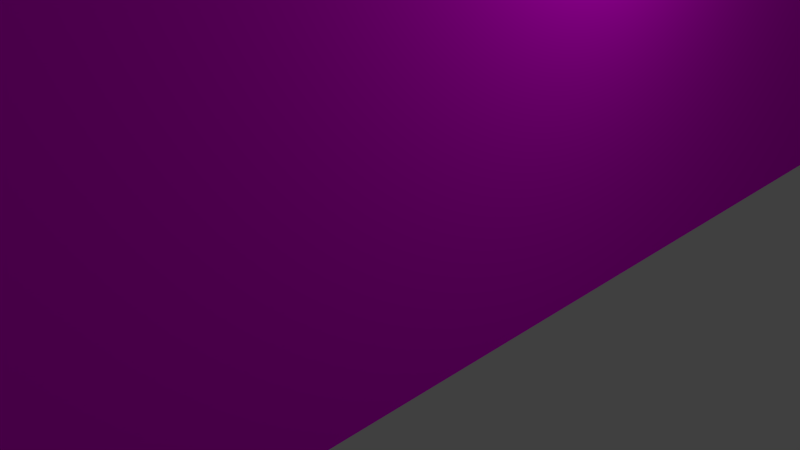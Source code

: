 # Source: Door.blend  (saved by Blender 2.76.0; exported with 4.5.12 LTS)
import bpy
from mathutils import Matrix  # noqa: F401  (used for matrix-valued properties, if any)

bpy.ops.wm.read_factory_settings(use_empty=True)
scene = bpy.context.scene
scene.name = 'Scene'

# ---- collections
col_collection_1 = bpy.data.collections.new('Collection 1'); scene.collection.children.link(col_collection_1)

# ---- images (referenced by path relative to the original .blend; pixels are not part of the script)
import os
ASSET_DIR = os.environ.get("B2B_ASSET_DIR", "")  # directory of the original .blend (textures are referenced by path, not embedded)
HERE = os.path.dirname(os.path.abspath(__file__))  # packed textures are extracted next to this script under _unpacked/

def load_image(name, relpath, width, height, colorspace="sRGB"):
    """Load a texture the original file referenced (path relative to the .blend, or extracted next to this script)."""
    p = next((c for c in (os.path.join(HERE, relpath), os.path.join(ASSET_DIR, relpath)) if relpath and os.path.exists(c)), "")
    if p:
        img = bpy.data.images.load(p, check_existing=True)
        img.name = name
    else:  # same state as the original file: an image datablock whose file is absent (Cycles renders it pink)
        img = bpy.data.images.new(name, width, height)
        img.source = "FILE"
        img.filepath = "//" + (relpath or name)
    img.colorspace_settings.name = colorspace
    return img
img_door_1_png = load_image('Door_1.png', 'Door_1.png', 1024, 1024, 'sRGB')

# ---- materials (node trees are filled in below, after node groups)
mat_material = bpy.data.materials.new('Material')
mat_material.alpha_threshold = 0.0
mat_material.use_transparent_shadow = False
mat_material.roughness = 0.5
mat_material.line_color = (0.0, 0.0, 0.0, 1.0)
mat_material_031 = bpy.data.materials.new('Material.031')
mat_material_031.alpha_threshold = 0.0
mat_material_031.use_transparent_shadow = False
mat_material_031.roughness = 0.5
mat_material_031.line_color = (0.0, 0.0, 0.0, 1.0)
mat_material_032 = bpy.data.materials.new('Material.032')
mat_material_032.alpha_threshold = 0.0
mat_material_032.use_transparent_shadow = False
mat_material_032.roughness = 0.5
mat_material_032.line_color = (0.0, 0.0, 0.0, 1.0)
mat_material_033 = bpy.data.materials.new('Material.033')
mat_material_033.alpha_threshold = 0.0
mat_material_033.use_transparent_shadow = False
mat_material_033.roughness = 0.5
mat_material_033.line_color = (0.0, 0.0, 0.0, 1.0)
mat_material_034 = bpy.data.materials.new('Material.034')
mat_material_034.alpha_threshold = 0.0
mat_material_034.use_transparent_shadow = False
mat_material_034.roughness = 0.5
mat_material_034.line_color = (0.0, 0.0, 0.0, 1.0)
mat_material_035 = bpy.data.materials.new('Material.035')
mat_material_035.alpha_threshold = 0.0
mat_material_035.use_transparent_shadow = False
mat_material_035.roughness = 0.5
mat_material_035.line_color = (0.0, 0.0, 0.0, 1.0)
mat_material_036 = bpy.data.materials.new('Material.036')
mat_material_036.alpha_threshold = 0.0
mat_material_036.use_transparent_shadow = False
mat_material_036.roughness = 0.5
mat_material_036.line_color = (0.0, 0.0, 0.0, 1.0)
mat_material_037 = bpy.data.materials.new('Material.037')
mat_material_037.alpha_threshold = 0.0
mat_material_037.use_transparent_shadow = False
mat_material_037.roughness = 0.5
mat_material_037.line_color = (0.0, 0.0, 0.0, 1.0)
mat_material_038 = bpy.data.materials.new('Material.038')
mat_material_038.alpha_threshold = 0.0
mat_material_038.use_transparent_shadow = False
mat_material_038.roughness = 0.5
mat_material_038.line_color = (0.0, 0.0, 0.0, 1.0)
mat_material_039 = bpy.data.materials.new('Material.039')
mat_material_039.alpha_threshold = 0.0
mat_material_039.use_transparent_shadow = False
mat_material_039.roughness = 0.5
mat_material_039.line_color = (0.0, 0.0, 0.0, 1.0)
mat_material_040 = bpy.data.materials.new('Material.040')
mat_material_040.alpha_threshold = 0.0
mat_material_040.use_transparent_shadow = False
mat_material_040.roughness = 0.5
mat_material_040.line_color = (0.0, 0.0, 0.0, 1.0)
mat_material_041 = bpy.data.materials.new('Material.041')
mat_material_041.alpha_threshold = 0.0
mat_material_041.use_transparent_shadow = False
mat_material_041.roughness = 0.5
mat_material_041.line_color = (0.0, 0.0, 0.0, 1.0)
mat_material_042 = bpy.data.materials.new('Material.042')
mat_material_042.alpha_threshold = 0.0
mat_material_042.use_transparent_shadow = False
mat_material_042.roughness = 0.5
mat_material_042.line_color = (0.0, 0.0, 0.0, 1.0)
mat_material_043 = bpy.data.materials.new('Material.043')
mat_material_043.alpha_threshold = 0.0
mat_material_043.use_transparent_shadow = False
mat_material_043.roughness = 0.5
mat_material_043.line_color = (0.0, 0.0, 0.0, 1.0)
mat_material_044 = bpy.data.materials.new('Material.044')
mat_material_044.alpha_threshold = 0.0
mat_material_044.use_transparent_shadow = False
mat_material_044.roughness = 0.5
mat_material_044.line_color = (0.0, 0.0, 0.0, 1.0)
mat_material_045 = bpy.data.materials.new('Material.045')
mat_material_045.alpha_threshold = 0.0
mat_material_045.use_transparent_shadow = False
mat_material_045.roughness = 0.5
mat_material_045.line_color = (0.0, 0.0, 0.0, 1.0)
mat_material_001 = bpy.data.materials.new('Material.001')
mat_material_001.alpha_threshold = 0.0
mat_material_001.use_transparent_shadow = False
mat_material_001.roughness = 0.5
mat_material_001.line_color = (0.0, 0.0, 0.0, 1.0)
mat_material_002 = bpy.data.materials.new('Material.002')
mat_material_002.alpha_threshold = 0.0
mat_material_002.use_transparent_shadow = False
mat_material_002.roughness = 0.5
mat_material_002.line_color = (0.0, 0.0, 0.0, 1.0)
mat_material_003 = bpy.data.materials.new('Material.003')
mat_material_003.alpha_threshold = 0.0
mat_material_003.use_transparent_shadow = False
mat_material_003.roughness = 0.5
mat_material_003.line_color = (0.0, 0.0, 0.0, 1.0)
mat_material_004 = bpy.data.materials.new('Material.004')
mat_material_004.alpha_threshold = 0.0
mat_material_004.use_transparent_shadow = False
mat_material_004.roughness = 0.5
mat_material_004.line_color = (0.0, 0.0, 0.0, 1.0)
mat_material_005 = bpy.data.materials.new('Material.005')
mat_material_005.alpha_threshold = 0.0
mat_material_005.use_transparent_shadow = False
mat_material_005.roughness = 0.5
mat_material_005.line_color = (0.0, 0.0, 0.0, 1.0)
mat_material_006 = bpy.data.materials.new('Material.006')
mat_material_006.alpha_threshold = 0.0
mat_material_006.use_transparent_shadow = False
mat_material_006.roughness = 0.5
mat_material_006.line_color = (0.0, 0.0, 0.0, 1.0)
mat_material_007 = bpy.data.materials.new('Material.007')
mat_material_007.alpha_threshold = 0.0
mat_material_007.use_transparent_shadow = False
mat_material_007.roughness = 0.5
mat_material_007.line_color = (0.0, 0.0, 0.0, 1.0)
mat_material_008 = bpy.data.materials.new('Material.008')
mat_material_008.alpha_threshold = 0.0
mat_material_008.use_transparent_shadow = False
mat_material_008.roughness = 0.5
mat_material_008.line_color = (0.0, 0.0, 0.0, 1.0)
mat_material_009 = bpy.data.materials.new('Material.009')
mat_material_009.alpha_threshold = 0.0
mat_material_009.use_transparent_shadow = False
mat_material_009.roughness = 0.5
mat_material_009.line_color = (0.0, 0.0, 0.0, 1.0)
mat_material_010 = bpy.data.materials.new('Material.010')
mat_material_010.alpha_threshold = 0.0
mat_material_010.use_transparent_shadow = False
mat_material_010.roughness = 0.5
mat_material_010.line_color = (0.0, 0.0, 0.0, 1.0)
mat_material_011 = bpy.data.materials.new('Material.011')
mat_material_011.alpha_threshold = 0.0
mat_material_011.use_transparent_shadow = False
mat_material_011.roughness = 0.5
mat_material_011.line_color = (0.0, 0.0, 0.0, 1.0)
mat_material_012 = bpy.data.materials.new('Material.012')
mat_material_012.alpha_threshold = 0.0
mat_material_012.use_transparent_shadow = False
mat_material_012.roughness = 0.5
mat_material_012.line_color = (0.0, 0.0, 0.0, 1.0)
mat_material_013 = bpy.data.materials.new('Material.013')
mat_material_013.alpha_threshold = 0.0
mat_material_013.use_transparent_shadow = False
mat_material_013.roughness = 0.5
mat_material_013.line_color = (0.0, 0.0, 0.0, 1.0)
mat_material_014 = bpy.data.materials.new('Material.014')
mat_material_014.alpha_threshold = 0.0
mat_material_014.use_transparent_shadow = False
mat_material_014.roughness = 0.5
mat_material_014.line_color = (0.0, 0.0, 0.0, 1.0)
mat_material_015 = bpy.data.materials.new('Material.015')
mat_material_015.alpha_threshold = 0.0
mat_material_015.use_transparent_shadow = False
mat_material_015.roughness = 0.5
mat_material_015.line_color = (0.0, 0.0, 0.0, 1.0)
mat_material_016 = bpy.data.materials.new('Material.016')
mat_material_016.alpha_threshold = 0.0
mat_material_016.use_transparent_shadow = False
mat_material_016.roughness = 0.5
mat_material_016.line_color = (0.0, 0.0, 0.0, 1.0)
mat_material_017 = bpy.data.materials.new('Material.017')
mat_material_017.alpha_threshold = 0.0
mat_material_017.use_transparent_shadow = False
mat_material_017.roughness = 0.5
mat_material_017.line_color = (0.0, 0.0, 0.0, 1.0)
mat_material_018 = bpy.data.materials.new('Material.018')
mat_material_018.alpha_threshold = 0.0
mat_material_018.use_transparent_shadow = False
mat_material_018.roughness = 0.5
mat_material_018.line_color = (0.0, 0.0, 0.0, 1.0)
mat_material_019 = bpy.data.materials.new('Material.019')
mat_material_019.alpha_threshold = 0.0
mat_material_019.use_transparent_shadow = False
mat_material_019.roughness = 0.5
mat_material_019.line_color = (0.0, 0.0, 0.0, 1.0)
mat_material_020 = bpy.data.materials.new('Material.020')
mat_material_020.alpha_threshold = 0.0
mat_material_020.use_transparent_shadow = False
mat_material_020.roughness = 0.5
mat_material_020.line_color = (0.0, 0.0, 0.0, 1.0)
mat_material_021 = bpy.data.materials.new('Material.021')
mat_material_021.alpha_threshold = 0.0
mat_material_021.use_transparent_shadow = False
mat_material_021.roughness = 0.5
mat_material_021.line_color = (0.0, 0.0, 0.0, 1.0)
mat_material_022 = bpy.data.materials.new('Material.022')
mat_material_022.alpha_threshold = 0.0
mat_material_022.use_transparent_shadow = False
mat_material_022.roughness = 0.5
mat_material_022.line_color = (0.0, 0.0, 0.0, 1.0)
mat_material_023 = bpy.data.materials.new('Material.023')
mat_material_023.alpha_threshold = 0.0
mat_material_023.use_transparent_shadow = False
mat_material_023.roughness = 0.5
mat_material_023.line_color = (0.0, 0.0, 0.0, 1.0)
mat_material_024 = bpy.data.materials.new('Material.024')
mat_material_024.alpha_threshold = 0.0
mat_material_024.use_transparent_shadow = False
mat_material_024.roughness = 0.5
mat_material_024.line_color = (0.0, 0.0, 0.0, 1.0)
mat_material_025 = bpy.data.materials.new('Material.025')
mat_material_025.alpha_threshold = 0.0
mat_material_025.use_transparent_shadow = False
mat_material_025.roughness = 0.5
mat_material_025.line_color = (0.0, 0.0, 0.0, 1.0)
mat_material_026 = bpy.data.materials.new('Material.026')
mat_material_026.alpha_threshold = 0.0
mat_material_026.use_transparent_shadow = False
mat_material_026.roughness = 0.5
mat_material_026.line_color = (0.0, 0.0, 0.0, 1.0)
mat_material_027 = bpy.data.materials.new('Material.027')
mat_material_027.alpha_threshold = 0.0
mat_material_027.use_transparent_shadow = False
mat_material_027.roughness = 0.5
mat_material_027.line_color = (0.0, 0.0, 0.0, 1.0)
mat_material_028 = bpy.data.materials.new('Material.028')
mat_material_028.alpha_threshold = 0.0
mat_material_028.use_transparent_shadow = False
mat_material_028.roughness = 0.5
mat_material_028.line_color = (0.0, 0.0, 0.0, 1.0)
mat_material_029 = bpy.data.materials.new('Material.029')
mat_material_029.alpha_threshold = 0.0
mat_material_029.use_transparent_shadow = False
mat_material_029.roughness = 0.5
mat_material_029.line_color = (0.0, 0.0, 0.0, 1.0)
mat_material_030 = bpy.data.materials.new('Material.030')
mat_material_030.alpha_threshold = 0.0
mat_material_030.use_transparent_shadow = False
mat_material_030.roughness = 0.5
mat_material_030.line_color = (0.0, 0.0, 0.0, 1.0)
mat_material_046 = bpy.data.materials.new('Material.046')
mat_material_046.alpha_threshold = 0.0
mat_material_046.use_transparent_shadow = False
mat_material_046.roughness = 0.5

# ---- material node trees
mat_material_046.use_nodes = True; mat_material_046.node_tree.nodes.clear()
_N = mat_material_046.node_tree.nodes; _L = mat_material_046.node_tree.links
n0 = _N.new('ShaderNodeOutputMaterial'); n0.name = 'Material Output'; n0.location = (300, 300)
n1 = _N.new('ShaderNodeBsdfDiffuse'); n1.name = 'Diffuse BSDF'; n1.location = (10, 300)
n2 = _N.new('ShaderNodeTexImage'); n2.name = 'Image Texture'; n2.location = (-180, 300)
n2.width = 140
n2.image = img_door_1_png
_L.new(n1.outputs[0], n0.inputs[0])
_L.new(n2.outputs[0], n1.inputs[0])
n0.is_active_output = True

# ---- world
world_world = bpy.data.worlds.new('World'); scene.world = world_world
world_world.color = (0.05088, 0.05088, 0.05088)
world_world.use_sun_shadow = False
world_world.sun_shadow_jitter_overblur = 0.0
world_world.cycles.sampling_method = 'MANUAL'
world_world.cycles.sample_map_resolution = 256

# ---- cameras
cam_camera = bpy.data.cameras.new('Camera')
cam_camera.clip_end = 100.0
cam_camera.lens = 35.0
cam_camera.sensor_width = 32.0
cam_camera.sensor_height = 18.0
cam_camera.ortho_scale = 7.314
cam_camera.dof.focus_distance = 0.0
cam_camera.dof.aperture_fstop = 128.0

# ---- lights
light_lamp = bpy.data.lights.new('Lamp', 'POINT')
light_lamp.transmission_factor = 0.0
light_lamp.cutoff_distance = 30.0
light_lamp.energy = 100.0
light_lamp.shadow_buffer_clip_start = 1.001
light_lamp.shadow_soft_size = 0.1
light_lamp.shadow_maximum_resolution = 0.006
light_lamp.use_absolute_resolution = True
light_lamp.cycles.use_multiple_importance_sampling = False

# ---- meshes
me_cube = bpy.data.meshes.new('Cube')
me_cube.from_pydata([(1.0, 1.0, -1.0), (1.0, 0.1444, -1.0), (-1.0, 0.1444, -1.0), (-1.0, 1.0, -1.0), (1.0, 1.0, 1.0), (-1.0, 1.0, 1.0), (1.0, 0.5222, -0.8667), (1.0, 0.5222, -0.4667), (1.0, 0.5222, -0.2), (1.0, 0.5222, 0.2), (1.0, 0.5222, 0.4667), (1.0, 0.5222, 0.8667), (1.0, 0.1444, 0.8667), (1.0, 0.1444, 0.4667), (1.0, -0.1444, 0.4667), (1.0, -0.1444, 0.2), (1.0, 0.1444, 0.2), (1.0, 0.1444, -0.2), (1.0, -0.1444, -0.2), (1.0, -0.1444, -0.5333), (1.0, 0.1444, -0.5333), (1.0, -0.1444, -1.0), (1.0, -0.1444, 0.8667), (1.0, -0.5222, 0.8667), (1.0, -0.5222, 0.4667), (1.0, -0.8111, 0.4667), (1.0, -0.8111, 0.2), (1.0, -0.5222, 0.2), (1.0, -0.5222, -0.2), (1.0, -0.8111, -0.2), (1.0, -0.8111, -0.4667), (1.0, -0.5222, -0.4667), (1.0, -0.5222, -0.8667), (1.0, -0.8111, -0.8667), (1.0, -1.0, -1.0), (1.0, -1.0, 1.0), (1.0, -0.8111, 0.8667), (1.0, 0.8111, 0.8667), (1.0, 0.8111, 0.4667), (1.0, 0.8111, 0.2), (1.0, 0.8111, -0.2), (1.0, 0.8111, -0.4667), (1.0, 0.8111, -0.8667), (-1.0, -0.5222, -0.2), (-1.0, -0.5222, 0.2), (-1.0, -0.8111, 0.2), (-1.0, -0.8111, 0.4667), (-1.0, -0.5222, 0.4667), (-1.0, -0.5222, 0.8667), (-1.0, -0.1444, 0.8667), (-1.0, -0.1444, 0.4667), (-1.0, -0.1444, 0.2), (-1.0, -0.1444, -0.2), (-1.0, -0.1444, -0.5333), (-1.0, -0.1444, -1.0), (-1.0, -1.0, -1.0), (-1.0, -0.8111, -0.8667), (-1.0, -0.5222, -0.8667), (-1.0, -0.5222, -0.4667), (-1.0, -0.8111, -0.4667), (-1.0, -0.8111, -0.2), (-1.0, 0.1444, -0.2), (-1.0, 0.1444, 0.2), (-1.0, 0.1444, 0.4667), (-1.0, 0.1444, 0.8667), (-1.0, 0.5222, 0.8667), (-1.0, 0.5222, 0.4667), (-1.0, 0.5222, 0.2), (-1.0, 0.5222, -0.2), (-1.0, 0.5222, -0.4667), (-1.0, 0.5222, -0.8667), (-1.0, 0.1444, -0.5333), (-1.0, -1.0, 1.0), (-1.0, 0.8111, -0.8667), (-1.0, 0.8111, -0.4667), (-1.0, 0.8111, -0.2), (-1.0, 0.8111, 0.2), (-1.0, 0.8111, 0.4667), (-1.0, 0.8111, 0.8667), (-1.0, -0.8111, 0.8667)], [], [(0, 1, 2, 3), (4, 0, 3, 5), (1, 6, 7, 8, 9, 10, 11, 12, 13, 14, 15, 16, 17, 18, 19, 20), (21, 19, 18, 15, 14, 22, 23, 24, 25, 26, 27, 28, 29, 30, 31, 32, 33, 34), (1, 0, 4, 35, 34, 33, 30, 29, 26, 25, 36, 23, 22, 12, 11, 37, 38, 10, 9, 39, 40, 8, 7, 41, 42, 6), (43, 44, 45, 46, 47, 48, 49, 50, 51, 52, 53, 54, 55, 56, 57, 58, 59, 60), (53, 52, 61, 62, 51, 50, 63, 64, 65, 66, 67, 68, 69, 70, 2, 71), (60, 59, 56, 55, 72, 5, 3, 2, 70, 73, 74, 69, 68, 75, 76, 67, 66, 77, 78, 65, 64, 49, 48, 79, 46, 45), (4, 5, 72, 35), (34, 35, 72, 55), (21, 34, 55, 54), (76, 75, 40, 39), (39, 9, 67, 76), (75, 68, 8, 40), (9, 8, 68, 67), (44, 43, 28, 27), (27, 26, 45, 44), (43, 60, 29, 28), (26, 29, 60, 45), (62, 61, 17, 16), (16, 15, 51, 62), (61, 52, 18, 17), (15, 18, 52, 51), (78, 77, 38, 37), (37, 11, 65, 78), (77, 66, 10, 38), (11, 10, 66, 65), (48, 47, 24, 23), (23, 36, 79, 48), (47, 46, 25, 24), (36, 25, 46, 79), (64, 63, 13, 12), (12, 22, 49, 64), (63, 50, 14, 13), (22, 14, 50, 49), (71, 2, 1, 20), (20, 19, 53, 71), (19, 21, 54, 53), (74, 73, 42, 41), (41, 7, 69, 74), (73, 70, 6, 42), (7, 6, 70, 69), (58, 57, 32, 31), (31, 30, 59, 58), (57, 56, 33, 32), (30, 33, 56, 59)])
_uv = me_cube.uv_layers.new(name='UVMap')
_uv.uv.foreach_set('vector', [-4.0, 5.0, -4.0, 1.15, 5.0, 1.15, 5.0, 5.0, -4.0, 5.0, -4.0, -4.0, 5.0, -4.0, 5.0, 5.0, -0.15, 5.0, -1.85, 4.4, -1.85, 2.6, -1.85, 1.4, -1.85, -0.4, -1.85, -1.6, -1.85, -3.4, -0.15, -3.4, -0.15, -1.6, 1.15, -1.6, 1.15, -0.4, -0.15, -0.4, -0.15, 1.4, 1.15, 1.4, 1.15, 2.9, -0.15, 2.9, 1.15, 5.0, 1.15, 2.9, 1.15, 1.4, 1.15, -0.4, 1.15, -1.6, 1.15, -3.4, 2.85, -3.4, 2.85, -1.6, 4.15, -1.6, 4.15, -0.4, 2.85, -0.4, 2.85, 1.4, 4.15, 1.4, 4.15, 2.6, 2.85, 2.6, 2.85, 4.4, 4.15, 4.4, 5.0, 5.0, -0.15, 5.0, -4.0, 5.0, -4.0, -4.0, 5.0, -4.0, 5.0, 5.0, 4.15, 4.4, 4.15, 2.6, 4.15, 1.4, 4.15, -0.4, 4.15, -1.6, 4.15, -3.4, 2.85, -3.4, 1.15, -3.4, -0.15, -3.4, -1.85, -3.4, -3.15, -3.4, -3.15, -1.6, -1.85, -1.6, -1.85, -0.4, -3.15, -0.4, -3.15, 1.4, -1.85, 1.4, -1.85, 2.6, -3.15, 2.6, -3.15, 4.4, -1.85, 4.4, -1.85, 1.4, -1.85, -0.4, -3.15, -0.4, -3.15, -1.6, -1.85, -1.6, -1.85, -3.4, -0.15, -3.4, -0.15, -1.6, -0.15, -0.4, -0.15, 1.4, -0.15, 2.9, -0.15, 5.0, -4.0, 5.0, -3.15, 4.4, -1.85, 4.4, -1.85, 2.6, -3.15, 2.6, -3.15, 1.4, -0.15, 2.9, -0.15, 1.4, 1.15, 1.4, 1.15, -0.4, -0.15, -0.4, -0.15, -1.6, 1.15, -1.6, 1.15, -3.4, 2.85, -3.4, 2.85, -1.6, 2.85, -0.4, 2.85, 1.4, 2.85, 2.6, 2.85, 4.4, 1.15, 5.0, 1.15, 2.9, -3.15, 1.4, -3.15, 2.6, -3.15, 4.4, -4.0, 5.0, -4.0, -4.0, 5.0, -4.0, 5.0, 5.0, 1.15, 5.0, 2.85, 4.4, 4.15, 4.4, 4.15, 2.6, 2.85, 2.6, 2.85, 1.4, 4.15, 1.4, 4.15, -0.4, 2.85, -0.4, 2.85, -1.6, 4.15, -1.6, 4.15, -3.4, 2.85, -3.4, 1.15, -3.4, -0.15, -3.4, -1.85, -3.4, -3.15, -3.4, -3.15, -1.6, -3.15, -0.4, -4.0, 5.0, -4.0, -4.0, 5.0, -4.0, 5.0, 5.0, -4.0, 5.0, -4.0, -4.0, 5.0, -4.0, 5.0, 5.0, -4.0, -0.15, -4.0, -4.0, 5.0, -4.0, 5.0, -0.15, 0.0, 0.0, 0.0, 0.0, 0.0, 0.0, 0.0, 0.0, 0.0, 0.0, 0.0, 0.0, 0.0, 0.0, 0.0, 0.0, 0.0, 0.0, 0.0, 0.0, 0.0, 0.0, 0.0, 0.0, 0.0, 0.0, 0.0, 0.0, 0.0, 0.0, 0.0, 0.0, 0.0, 0.0, 0.0, 0.0, 0.0, 0.0, 0.0, 0.0, 0.0, 0.0, 0.0, 0.0, 0.0, 0.0, 0.0, 0.0, 0.0, 0.0, 0.0, 0.0, 0.0, 0.0, 0.0, 0.0, 0.0, 0.0, 0.0, 0.0, 0.0, 0.0, 0.0, 0.0, 0.0, 0.0, 0.0, 0.0, 0.0, 0.0, 0.0, 0.0, 0.0, 0.0, 0.0, 0.0, 0.0, 0.0, 0.0, 0.0, 0.0, 0.0, 0.0, 0.0, 0.0, 0.0, 0.0, 0.0, 0.0, 0.0, 0.0, 0.0, 0.0, 0.0, 0.0, 0.0, 0.0, 0.0, 0.0, 0.0, 0.0, 0.0, 0.0, 0.0, 0.0, 0.0, 0.0, 0.0, 0.0, 0.0, 0.0, 0.0, 0.0, 0.0, 0.0, 0.0, 0.0, 0.0, 0.0, 0.0, 0.0, 0.0, 0.0, 0.0, 0.0, 0.0, 0.0, 0.0, 0.0, 0.0, 0.0, 0.0, 0.0, 0.0, 0.0, 0.0, 0.0, 0.0, 0.0, 0.0, 0.0, 0.0, 0.0, 0.0, 0.0, 0.0, 0.0, 0.0, 0.0, 0.0, 0.0, 0.0, 0.0, 0.0, 0.0, 0.0, 0.0, 0.0, 0.0, 0.0, 0.0, 0.0, 0.0, 0.0, 0.0, 0.0, 0.0, 0.0, 0.0, 0.0, 0.0, 0.0, 0.0, 0.0, 0.0, 0.0, 0.0, 0.0, 0.0, 0.0, 0.0, 0.0, 0.0, 0.0, 0.0, 0.0, 0.0, 0.0, 0.0, 0.0, 0.0, 0.0, 0.0, 0.0, 0.0, 0.0, 0.0, 0.0, 0.0, 0.0, 0.0, 0.0, 0.0, 0.0, 0.0, 0.0, 0.0, 0.0, 0.0, 0.0, 0.0, 0.0, 0.0, 0.0, 0.0, 0.0, 0.0, 0.0, 0.0, 0.0, 0.0, 0.0, 0.0, 0.0, 0.0, 0.0, 0.0, 0.0, 0.0, 0.0, 0.0, 0.0, 0.0, 0.0, 0.0, 0.0, 0.0, 0.0, 0.0, 0.0, 0.0, 0.0, 0.0, 0.0, 0.0, 0.0, 0.0, 0.0, 0.0, 0.0, 0.0, 0.0, 0.0, 0.0, 0.0, 0.0, 0.0, 0.0, 0.0, 0.0, 0.0, 0.0, 0.0, 0.0, 0.0, 0.0, 0.0, 0.0, 0.0, 0.0, 0.0, 0.0, 0.0, 0.0, 0.0, 0.0, 0.0, 0.0, 0.0, 0.0])
me_cube.materials.append(mat_material)
me_cube.use_remesh_preserve_volume = False
me_cube.use_remesh_preserve_attributes = False
me_cube.use_mirror_vertex_groups = False
me_cube.update()
me_cube_007 = bpy.data.meshes.new('Cube.007')
me_cube_007.from_pydata([(1.4, 2.308, 20.75), (1.4, -2.308, 20.75), (-1.4, -2.308, 20.75), (-1.4, 2.308, 20.75), (1.4, 2.308, 22.75), (1.4, -2.308, 22.75), (-1.4, -2.308, 22.75), (-1.4, 2.308, 22.75), (1.4, 2.308, -22.75), (1.4, -2.308, -22.75), (-1.4, -2.308, -22.75), (-1.4, 2.308, -22.75), (1.4, 2.308, -20.75), (1.4, -2.308, -20.75), (-1.4, -2.308, -20.75), (-1.4, 2.308, -20.75), (1.4, 1.0, 22.5), (1.4, -1.0, 22.5), (-1.4, -1.0, 22.5), (-1.4, 1.0, 22.5), (1.4, 1.0, 27.5), (1.4, -1.0, 27.5), (-1.4, -1.0, 27.5), (-1.4, 1.0, 27.5), (2.5, 1.154, 27.5), (2.5, -1.154, 27.5), (-2.5, -1.154, 27.5), (-2.5, 1.154, 27.5), (2.5, 1.154, 30.0), (2.5, -1.154, 30.0), (-2.5, -1.154, 30.0), (-2.5, 1.154, 30.0), (1.0, 1.0, -1.0), (1.0, -1.0, -1.0), (-1.0, -1.0, -1.0), (-1.0, 1.0, -1.0), (1.0, 1.0, 1.0), (1.0, -1.0, 1.0), (-1.0, -1.0, 1.0), (-1.0, 1.0, 1.0), (-1.1, 0.9231, -22.5), (-1.1, 0.9231, 22.5), (-1.1, 1.0, -22.5), (-1.1, 1.0, 22.5), (1.1, 0.9231, -22.5), (1.1, 0.9231, 22.5), (1.1, 1.0, -22.5), (1.1, 1.0, 22.5), (-1.1, -1.0, -22.5), (-1.1, -1.0, 22.5), (-1.1, -0.9231, -22.5), (-1.1, -0.9231, 22.5), (1.1, -1.0, -22.5), (1.1, -1.0, 22.5), (1.1, -0.9231, -22.5), (1.1, -0.9231, 22.5), (1.4, 6.923, 20.75), (1.4, 2.308, 20.75), (-1.4, 2.308, 20.75), (-1.4, 6.923, 20.75), (1.4, 6.923, 22.75), (1.4, 2.308, 22.75), (-1.4, 2.308, 22.75), (-1.4, 6.923, 22.75), (1.4, 6.923, -22.75), (1.4, 2.308, -22.75), (-1.4, 2.308, -22.75), (-1.4, 6.923, -22.75), (1.4, 6.923, -20.75), (1.4, 2.308, -20.75), (-1.4, 2.308, -20.75), (-1.4, 6.923, -20.75), (1.4, 5.615, 22.5), (1.4, 3.615, 22.5), (-1.4, 3.615, 22.5), (-1.4, 5.615, 22.5), (1.4, 5.615, 27.5), (1.4, 3.615, 27.5), (-1.4, 3.615, 27.5), (-1.4, 5.615, 27.5), (2.5, 5.769, 27.5), (2.5, 3.462, 27.5), (-2.5, 3.462, 27.5), (-2.5, 5.769, 27.5), (2.5, 5.769, 30.0), (2.5, 3.462, 30.0), (-2.5, 3.462, 30.0), (-2.5, 5.769, 30.0), (1.0, 5.615, -1.0), (1.0, 3.615, -1.0), (-1.0, 3.615, -1.0), (-1.0, 5.615, -1.0), (1.0, 5.615, 1.0), (1.0, 3.615, 1.0), (-1.0, 3.615, 1.0), (-1.0, 5.615, 1.0), (-1.1, 5.538, -22.5), (-1.1, 5.538, 22.5), (-1.1, 5.615, -22.5), (-1.1, 5.615, 22.5), (1.1, 5.538, -22.5), (1.1, 5.538, 22.5), (1.1, 5.615, -22.5), (1.1, 5.615, 22.5), (-1.1, 3.615, -22.5), (-1.1, 3.615, 22.5), (-1.1, 3.692, -22.5), (-1.1, 3.692, 22.5), (1.1, 3.615, -22.5), (1.1, 3.615, 22.5), (1.1, 3.692, -22.5), (1.1, 3.692, 22.5), (1.4, 11.54, 20.75), (1.4, 6.923, 20.75), (-1.4, 6.923, 20.75), (-1.4, 11.54, 20.75), (1.4, 11.54, 22.75), (1.4, 6.923, 22.75), (-1.4, 6.923, 22.75), (-1.4, 11.54, 22.75), (1.4, 11.54, -22.75), (1.4, 6.923, -22.75), (-1.4, 6.923, -22.75), (-1.4, 11.54, -22.75), (1.4, 11.54, -20.75), (1.4, 6.923, -20.75), (-1.4, 6.923, -20.75), (-1.4, 11.54, -20.75), (1.4, 10.23, 22.5), (1.4, 8.231, 22.5), (-1.4, 8.231, 22.5), (-1.4, 10.23, 22.5), (1.4, 10.23, 27.5), (1.4, 8.231, 27.5), (-1.4, 8.231, 27.5), (-1.4, 10.23, 27.5), (2.5, 10.38, 27.5), (2.5, 8.077, 27.5), (-2.5, 8.077, 27.5), (-2.5, 10.38, 27.5), (2.5, 10.38, 30.0), (2.5, 8.077, 30.0), (-2.5, 8.077, 30.0), (-2.5, 10.38, 30.0), (1.0, 10.23, -1.0), (1.0, 8.231, -1.0), (-1.0, 8.231, -1.0), (-1.0, 10.23, -1.0), (1.0, 10.23, 1.0), (1.0, 8.231, 1.0), (-1.0, 8.231, 1.0), (-1.0, 10.23, 1.0), (-1.1, 10.15, -22.5), (-1.1, 10.15, 22.5), (-1.1, 10.23, -22.5), (-1.1, 10.23, 22.5), (1.1, 10.15, -22.5), (1.1, 10.15, 22.5), (1.1, 10.23, -22.5), (1.1, 10.23, 22.5), (-1.1, 8.231, -22.5), (-1.1, 8.231, 22.5), (-1.1, 8.308, -22.5), (-1.1, 8.308, 22.5), (1.1, 8.231, -22.5), (1.1, 8.231, 22.5), (1.1, 8.308, -22.5), (1.1, 8.308, 22.5)], [], [(0, 1, 2, 3), (4, 7, 6, 5), (0, 4, 5, 1), (1, 5, 6, 2), (2, 6, 7, 3), (4, 0, 3, 7), (8, 9, 10, 11), (12, 15, 14, 13), (8, 12, 13, 9), (9, 13, 14, 10), (10, 14, 15, 11), (12, 8, 11, 15), (16, 17, 18, 19), (20, 23, 22, 21), (16, 20, 21, 17), (17, 21, 22, 18), (18, 22, 23, 19), (20, 16, 19, 23), (24, 25, 26, 27), (28, 31, 30, 29), (24, 28, 29, 25), (25, 29, 30, 26), (26, 30, 31, 27), (28, 24, 27, 31), (32, 33, 34, 35), (36, 39, 38, 37), (32, 36, 37, 33), (33, 37, 38, 34), (34, 38, 39, 35), (36, 32, 35, 39), (41, 43, 42, 40), (43, 47, 46, 42), (47, 45, 44, 46), (45, 41, 40, 44), (40, 42, 46, 44), (45, 47, 43, 41), (49, 51, 50, 48), (51, 55, 54, 50), (55, 53, 52, 54), (53, 49, 48, 52), (48, 50, 54, 52), (53, 55, 51, 49), (56, 57, 58, 59), (60, 63, 62, 61), (56, 60, 61, 57), (57, 61, 62, 58), (58, 62, 63, 59), (60, 56, 59, 63), (64, 65, 66, 67), (68, 71, 70, 69), (64, 68, 69, 65), (65, 69, 70, 66), (66, 70, 71, 67), (68, 64, 67, 71), (72, 73, 74, 75), (76, 79, 78, 77), (72, 76, 77, 73), (73, 77, 78, 74), (74, 78, 79, 75), (76, 72, 75, 79), (80, 81, 82, 83), (84, 87, 86, 85), (80, 84, 85, 81), (81, 85, 86, 82), (82, 86, 87, 83), (84, 80, 83, 87), (88, 89, 90, 91), (92, 95, 94, 93), (88, 92, 93, 89), (89, 93, 94, 90), (90, 94, 95, 91), (92, 88, 91, 95), (97, 99, 98, 96), (99, 103, 102, 98), (103, 101, 100, 102), (101, 97, 96, 100), (96, 98, 102, 100), (101, 103, 99, 97), (105, 107, 106, 104), (107, 111, 110, 106), (111, 109, 108, 110), (109, 105, 104, 108), (104, 106, 110, 108), (109, 111, 107, 105), (112, 113, 114, 115), (116, 119, 118, 117), (112, 116, 117, 113), (113, 117, 118, 114), (114, 118, 119, 115), (116, 112, 115, 119), (120, 121, 122, 123), (124, 127, 126, 125), (120, 124, 125, 121), (121, 125, 126, 122), (122, 126, 127, 123), (124, 120, 123, 127), (128, 129, 130, 131), (132, 135, 134, 133), (128, 132, 133, 129), (129, 133, 134, 130), (130, 134, 135, 131), (132, 128, 131, 135), (136, 137, 138, 139), (140, 143, 142, 141), (136, 140, 141, 137), (137, 141, 142, 138), (138, 142, 143, 139), (140, 136, 139, 143), (144, 145, 146, 147), (148, 151, 150, 149), (144, 148, 149, 145), (145, 149, 150, 146), (146, 150, 151, 147), (148, 144, 147, 151), (153, 155, 154, 152), (155, 159, 158, 154), (159, 157, 156, 158), (157, 153, 152, 156), (152, 154, 158, 156), (157, 159, 155, 153), (161, 163, 162, 160), (163, 167, 166, 162), (167, 165, 164, 166), (165, 161, 160, 164), (160, 162, 166, 164), (165, 167, 163, 161)])
me_cube_007.polygons.foreach_set('material_index', [2, 2, 2, 2, 2, 2, 3, 3, 3, 3, 3, 3, 1, 1, 1, 1, 1, 1, 4, 4, 4, 4, 4, 4, 0, 0, 0, 0, 0, 0, 0, 0, 0, 0, 0, 0, 0, 0, 0, 0, 0, 0, 7, 7, 7, 7, 7, 7, 8, 8, 8, 8, 8, 8, 6, 6, 6, 6, 6, 6, 9, 9, 9, 9, 9, 9, 5, 5, 5, 5, 5, 5, 5, 5, 5, 5, 5, 5, 5, 5, 5, 5, 5, 5, 12, 12, 12, 12, 12, 12, 13, 13, 13, 13, 13, 13, 11, 11, 11, 11, 11, 11, 14, 14, 14, 14, 14, 14, 10, 10, 10, 10, 10, 10, 10, 10, 10, 10, 10, 10, 10, 10, 10, 10, 10, 10])
_uv = me_cube_007.uv_layers.new(name='UVMap')
_uv.uv.foreach_set('vector', [0.9702, 0.5687, 0.02989, 0.5687, 0.04058, 0.5628, 0.9595, 0.5628, 0.9872, 0.5944, 0.9762, 0.5876, 0.02388, 0.5876, 0.01281, 0.5944, 0.9702, 0.5687, 0.9702, 0.5938, 0.02989, 0.5938, 0.02989, 0.5687, 0.01281, 0.5684, 0.01281, 0.5944, 0.02388, 0.5876, 0.02388, 0.5622, 0.02388, 0.5622, 0.02388, 0.5876, 0.9762, 0.5876, 0.9762, 0.5622, 0.9872, 0.5944, 0.9872, 0.5684, 0.9762, 0.5622, 0.9762, 0.5876, 0.9609, 0.4067, 0.03916, 0.4067, 0.04964, 0.4131, 0.9504, 0.4131, 0.9776, 0.4317, 0.9667, 0.4377, 0.03333, 0.4377, 0.02248, 0.4317, 0.9776, 0.4062, 0.9776, 0.4317, 0.02248, 0.4317, 0.02248, 0.4062, 0.03916, 0.4067, 0.03916, 0.4313, 0.04964, 0.4371, 0.04964, 0.4131, 0.04964, 0.4131, 0.04964, 0.4371, 0.9504, 0.4371, 0.9504, 0.4131, 0.9609, 0.4313, 0.9609, 0.4067, 0.9504, 0.4131, 0.9504, 0.4371, 0.9813, 0.5666, 0.01878, 0.5666, 0.03445, 0.5448, 0.9656, 0.5448, 0.9803, 0.7145, 0.9647, 0.688, 0.0354, 0.688, 0.01976, 0.7145, 0.9813, 0.5666, 0.9813, 0.7147, 0.01878, 0.7147, 0.01878, 0.5666, 0.01976, 0.5667, 0.01976, 0.7145, 0.0354, 0.688, 0.0354, 0.545, 0.0354, 0.545, 0.0354, 0.688, 0.9647, 0.688, 0.9647, 0.545, 0.9803, 0.7145, 0.9803, 0.5667, 0.9647, 0.545, 0.9647, 0.688, 0.9691, 0.6377, 0.03092, 0.6377, 0.05785, 0.5982, 0.9422, 0.5982, 0.9674, 0.7001, 0.9405, 0.6571, 0.05954, 0.6571, 0.03271, 0.7001, 0.9691, 0.6377, 0.9691, 0.7003, 0.03092, 0.7003, 0.03092, 0.6377, 0.03271, 0.6378, 0.03271, 0.7001, 0.05954, 0.6571, 0.05954, 0.5984, 0.05954, 0.5984, 0.05954, 0.6571, 0.9405, 0.6571, 0.9405, 0.5984, 0.9674, 0.7001, 0.9674, 0.6378, 0.9405, 0.5984, 0.9405, 0.6571, 0.8511, 0.4786, 0.1489, 0.4786, 0.1571, 0.4791, 0.8429, 0.4791, 0.8511, 0.5218, 0.8429, 0.5213, 0.1571, 0.5213, 0.1489, 0.5218, 0.8511, 0.4786, 0.8511, 0.5218, 0.1489, 0.5218, 0.1489, 0.4786, 0.1489, 0.4786, 0.1489, 0.5218, 0.1571, 0.5213, 0.1571, 0.4791, 0.1571, 0.4791, 0.1571, 0.5213, 0.8429, 0.5213, 0.8429, 0.4791, 0.8511, 0.5218, 0.8511, 0.4786, 0.8429, 0.4791, 0.8429, 0.5213, 0.8162, 0.9744, 0.8425, 0.9744, 0.8425, 0.02593, 0.8162, 0.02593, 0.8425, 0.9744, 0.8516, 0.9869, 0.8516, 0.01345, 0.8425, 0.02593, 0.8516, 0.9869, 0.8245, 0.9869, 0.8245, 0.01345, 0.8516, 0.01345, 0.8245, 0.9869, 0.8162, 0.9744, 0.8162, 0.02593, 0.8245, 0.01345, 0.8162, 0.02593, 0.8425, 0.02593, 0.8516, 0.01345, 0.8245, 0.01345, 0.8245, 0.9869, 0.8516, 0.9869, 0.8425, 0.9744, 0.8162, 0.9744, 0.1575, 0.9744, 0.1839, 0.9744, 0.1839, 0.02593, 0.1575, 0.02593, 0.1839, 0.9744, 0.1756, 0.9869, 0.1756, 0.01345, 0.1839, 0.02593, 0.1756, 0.9869, 0.1485, 0.9869, 0.1485, 0.01345, 0.1756, 0.01345, 0.1485, 0.9869, 0.1575, 0.9744, 0.1575, 0.02593, 0.1485, 0.01345, 0.1575, 0.02593, 0.1839, 0.02593, 0.1756, 0.01345, 0.1485, 0.01345, 0.1485, 0.9869, 0.1756, 0.9869, 0.1839, 0.9744, 0.1575, 0.9744, 0.9702, 0.5687, 0.02989, 0.5687, 0.04058, 0.5628, 0.9595, 0.5628, 0.9872, 0.5944, 0.9762, 0.5876, 0.02388, 0.5876, 0.01281, 0.5944, 0.9702, 0.5687, 0.9702, 0.5938, 0.02989, 0.5938, 0.02989, 0.5687, 0.01281, 0.5684, 0.01281, 0.5944, 0.02388, 0.5876, 0.02388, 0.5622, 0.02388, 0.5622, 0.02388, 0.5876, 0.9762, 0.5876, 0.9762, 0.5622, 0.9872, 0.5944, 0.9872, 0.5684, 0.9762, 0.5622, 0.9762, 0.5876, 0.9609, 0.4067, 0.03916, 0.4067, 0.04964, 0.4131, 0.9504, 0.4131, 0.9776, 0.4317, 0.9667, 0.4377, 0.03333, 0.4377, 0.02248, 0.4317, 0.9776, 0.4062, 0.9776, 0.4317, 0.02248, 0.4317, 0.02248, 0.4062, 0.03916, 0.4067, 0.03916, 0.4313, 0.04964, 0.4371, 0.04964, 0.4131, 0.04964, 0.4131, 0.04964, 0.4371, 0.9504, 0.4371, 0.9504, 0.4131, 0.9609, 0.4313, 0.9609, 0.4067, 0.9504, 0.4131, 0.9504, 0.4371, 0.9813, 0.5666, 0.01878, 0.5666, 0.03445, 0.5448, 0.9656, 0.5448, 0.9803, 0.7145, 0.9647, 0.688, 0.0354, 0.688, 0.01976, 0.7145, 0.9813, 0.5666, 0.9813, 0.7147, 0.01878, 0.7147, 0.01878, 0.5666, 0.01976, 0.5667, 0.01976, 0.7145, 0.0354, 0.688, 0.0354, 0.545, 0.0354, 0.545, 0.0354, 0.688, 0.9647, 0.688, 0.9647, 0.545, 0.9803, 0.7145, 0.9803, 0.5667, 0.9647, 0.545, 0.9647, 0.688, 0.9691, 0.6377, 0.03092, 0.6377, 0.05785, 0.5982, 0.9422, 0.5982, 0.9674, 0.7001, 0.9405, 0.6571, 0.05954, 0.6571, 0.03271, 0.7001, 0.9691, 0.6377, 0.9691, 0.7003, 0.03092, 0.7003, 0.03092, 0.6377, 0.03271, 0.6378, 0.03271, 0.7001, 0.05954, 0.6571, 0.05954, 0.5984, 0.05954, 0.5984, 0.05954, 0.6571, 0.9405, 0.6571, 0.9405, 0.5984, 0.9674, 0.7001, 0.9674, 0.6378, 0.9405, 0.5984, 0.9405, 0.6571, 0.8511, 0.4786, 0.1489, 0.4786, 0.1571, 0.4791, 0.8429, 0.4791, 0.8511, 0.5218, 0.8429, 0.5213, 0.1571, 0.5213, 0.1489, 0.5218, 0.8511, 0.4786, 0.8511, 0.5218, 0.1489, 0.5218, 0.1489, 0.4786, 0.1489, 0.4786, 0.1489, 0.5218, 0.1571, 0.5213, 0.1571, 0.4791, 0.1571, 0.4791, 0.1571, 0.5213, 0.8429, 0.5213, 0.8429, 0.4791, 0.8511, 0.5218, 0.8511, 0.4786, 0.8429, 0.4791, 0.8429, 0.5213, 0.8162, 0.9744, 0.8425, 0.9744, 0.8425, 0.02593, 0.8162, 0.02593, 0.8425, 0.9744, 0.8516, 0.9869, 0.8516, 0.01345, 0.8425, 0.02593, 0.8516, 0.9869, 0.8245, 0.9869, 0.8245, 0.01345, 0.8516, 0.01345, 0.8245, 0.9869, 0.8162, 0.9744, 0.8162, 0.02593, 0.8245, 0.01345, 0.8162, 0.02593, 0.8425, 0.02593, 0.8516, 0.01345, 0.8245, 0.01345, 0.8245, 0.9869, 0.8516, 0.9869, 0.8425, 0.9744, 0.8162, 0.9744, 0.1575, 0.9744, 0.1839, 0.9744, 0.1839, 0.02593, 0.1575, 0.02593, 0.1839, 0.9744, 0.1756, 0.9869, 0.1756, 0.01345, 0.1839, 0.02593, 0.1756, 0.9869, 0.1485, 0.9869, 0.1485, 0.01345, 0.1756, 0.01345, 0.1485, 0.9869, 0.1575, 0.9744, 0.1575, 0.02593, 0.1485, 0.01345, 0.1575, 0.02593, 0.1839, 0.02593, 0.1756, 0.01345, 0.1485, 0.01345, 0.1485, 0.9869, 0.1756, 0.9869, 0.1839, 0.9744, 0.1575, 0.9744, 0.9702, 0.5687, 0.02989, 0.5687, 0.04058, 0.5628, 0.9595, 0.5628, 0.9872, 0.5944, 0.9762, 0.5876, 0.02388, 0.5876, 0.01281, 0.5944, 0.9702, 0.5687, 0.9702, 0.5938, 0.02989, 0.5938, 0.02989, 0.5687, 0.01281, 0.5684, 0.01281, 0.5944, 0.02388, 0.5876, 0.02388, 0.5622, 0.02388, 0.5622, 0.02388, 0.5876, 0.9762, 0.5876, 0.9762, 0.5622, 0.9872, 0.5944, 0.9872, 0.5684, 0.9762, 0.5622, 0.9762, 0.5876, 0.9609, 0.4067, 0.03916, 0.4067, 0.04964, 0.4131, 0.9504, 0.4131, 0.9776, 0.4317, 0.9667, 0.4377, 0.03333, 0.4377, 0.02248, 0.4317, 0.9776, 0.4062, 0.9776, 0.4317, 0.02248, 0.4317, 0.02248, 0.4062, 0.03916, 0.4067, 0.03916, 0.4313, 0.04964, 0.4371, 0.04964, 0.4131, 0.04964, 0.4131, 0.04964, 0.4371, 0.9504, 0.4371, 0.9504, 0.4131, 0.9609, 0.4313, 0.9609, 0.4067, 0.9504, 0.4131, 0.9504, 0.4371, 0.9813, 0.5666, 0.01878, 0.5666, 0.03445, 0.5448, 0.9656, 0.5448, 0.9803, 0.7145, 0.9647, 0.688, 0.0354, 0.688, 0.01976, 0.7145, 0.9813, 0.5666, 0.9813, 0.7147, 0.01878, 0.7147, 0.01878, 0.5666, 0.01976, 0.5667, 0.01976, 0.7145, 0.0354, 0.688, 0.0354, 0.545, 0.0354, 0.545, 0.0354, 0.688, 0.9647, 0.688, 0.9647, 0.545, 0.9803, 0.7145, 0.9803, 0.5667, 0.9647, 0.545, 0.9647, 0.688, 0.9691, 0.6377, 0.03092, 0.6377, 0.05785, 0.5982, 0.9422, 0.5982, 0.9674, 0.7001, 0.9405, 0.6571, 0.05954, 0.6571, 0.03271, 0.7001, 0.9691, 0.6377, 0.9691, 0.7003, 0.03092, 0.7003, 0.03092, 0.6377, 0.03271, 0.6378, 0.03271, 0.7001, 0.05954, 0.6571, 0.05954, 0.5984, 0.05954, 0.5984, 0.05954, 0.6571, 0.9405, 0.6571, 0.9405, 0.5984, 0.9674, 0.7001, 0.9674, 0.6378, 0.9405, 0.5984, 0.9405, 0.6571, 0.8511, 0.4786, 0.1489, 0.4786, 0.1571, 0.4791, 0.8429, 0.4791, 0.8511, 0.5218, 0.8429, 0.5213, 0.1571, 0.5213, 0.1489, 0.5218, 0.8511, 0.4786, 0.8511, 0.5218, 0.1489, 0.5218, 0.1489, 0.4786, 0.1489, 0.4786, 0.1489, 0.5218, 0.1571, 0.5213, 0.1571, 0.4791, 0.1571, 0.4791, 0.1571, 0.5213, 0.8429, 0.5213, 0.8429, 0.4791, 0.8511, 0.5218, 0.8511, 0.4786, 0.8429, 0.4791, 0.8429, 0.5213, 0.8162, 0.9744, 0.8425, 0.9744, 0.8425, 0.02593, 0.8162, 0.02593, 0.8425, 0.9744, 0.8516, 0.9869, 0.8516, 0.01345, 0.8425, 0.02593, 0.8516, 0.9869, 0.8245, 0.9869, 0.8245, 0.01345, 0.8516, 0.01345, 0.8245, 0.9869, 0.8162, 0.9744, 0.8162, 0.02593, 0.8245, 0.01345, 0.8162, 0.02593, 0.8425, 0.02593, 0.8516, 0.01345, 0.8245, 0.01345, 0.8245, 0.9869, 0.8516, 0.9869, 0.8425, 0.9744, 0.8162, 0.9744, 0.1575, 0.9744, 0.1839, 0.9744, 0.1839, 0.02593, 0.1575, 0.02593, 0.1839, 0.9744, 0.1756, 0.9869, 0.1756, 0.01345, 0.1839, 0.02593, 0.1756, 0.9869, 0.1485, 0.9869, 0.1485, 0.01345, 0.1756, 0.01345, 0.1485, 0.9869, 0.1575, 0.9744, 0.1575, 0.02593, 0.1485, 0.01345, 0.1575, 0.02593, 0.1839, 0.02593, 0.1756, 0.01345, 0.1485, 0.01345, 0.1485, 0.9869, 0.1756, 0.9869, 0.1839, 0.9744, 0.1575, 0.9744])
me_cube_007.materials.append(mat_material_031)
me_cube_007.materials.append(mat_material_032)
me_cube_007.materials.append(mat_material_033)
me_cube_007.materials.append(mat_material_034)
me_cube_007.materials.append(mat_material_035)
me_cube_007.materials.append(mat_material_036)
me_cube_007.materials.append(mat_material_037)
me_cube_007.materials.append(mat_material_038)
me_cube_007.materials.append(mat_material_039)
me_cube_007.materials.append(mat_material_040)
me_cube_007.materials.append(mat_material_041)
me_cube_007.materials.append(mat_material_042)
me_cube_007.materials.append(mat_material_043)
me_cube_007.materials.append(mat_material_044)
me_cube_007.materials.append(mat_material_045)
me_cube_007.use_remesh_preserve_volume = False
me_cube_007.use_remesh_preserve_attributes = False
me_cube_007.use_mirror_vertex_groups = False
me_cube_007.update()
me_cube_001 = bpy.data.meshes.new('Cube.001')
me_cube_001.from_pydata([(1.4, 2.308, 20.75), (1.4, -2.308, 20.75), (-1.4, -2.308, 20.75), (-1.4, 2.308, 20.75), (1.4, 2.308, 22.75), (1.4, -2.308, 22.75), (-1.4, -2.308, 22.75), (-1.4, 2.308, 22.75), (1.4, 2.308, -22.75), (1.4, -2.308, -22.75), (-1.4, -2.308, -22.75), (-1.4, 2.308, -22.75), (1.4, 2.308, -20.75), (1.4, -2.308, -20.75), (-1.4, -2.308, -20.75), (-1.4, 2.308, -20.75), (1.4, 1.0, 22.5), (1.4, -1.0, 22.5), (-1.4, -1.0, 22.5), (-1.4, 1.0, 22.5), (1.4, 1.0, 27.5), (1.4, -1.0, 27.5), (-1.4, -1.0, 27.5), (-1.4, 1.0, 27.5), (2.5, 1.154, 27.5), (2.5, -1.154, 27.5), (-2.5, -1.154, 27.5), (-2.5, 1.154, 27.5), (2.5, 1.154, 30.0), (2.5, -1.154, 30.0), (-2.5, -1.154, 30.0), (-2.5, 1.154, 30.0), (1.0, 1.0, -1.0), (1.0, -1.0, -1.0), (-1.0, -1.0, -1.0), (-1.0, 1.0, -1.0), (1.0, 1.0, 1.0), (1.0, -1.0, 1.0), (-1.0, -1.0, 1.0), (-1.0, 1.0, 1.0), (-1.1, 0.9231, -22.5), (-1.1, 0.9231, 22.5), (-1.1, 1.0, -22.5), (-1.1, 1.0, 22.5), (1.1, 0.9231, -22.5), (1.1, 0.9231, 22.5), (1.1, 1.0, -22.5), (1.1, 1.0, 22.5), (-1.1, -1.0, -22.5), (-1.1, -1.0, 22.5), (-1.1, -0.9231, -22.5), (-1.1, -0.9231, 22.5), (1.1, -1.0, -22.5), (1.1, -1.0, 22.5), (1.1, -0.9231, -22.5), (1.1, -0.9231, 22.5), (1.4, 6.923, 20.75), (1.4, 2.308, 20.75), (-1.4, 2.308, 20.75), (-1.4, 6.923, 20.75), (1.4, 6.923, 22.75), (1.4, 2.308, 22.75), (-1.4, 2.308, 22.75), (-1.4, 6.923, 22.75), (1.4, 6.923, -22.75), (1.4, 2.308, -22.75), (-1.4, 2.308, -22.75), (-1.4, 6.923, -22.75), (1.4, 6.923, -20.75), (1.4, 2.308, -20.75), (-1.4, 2.308, -20.75), (-1.4, 6.923, -20.75), (1.4, 5.615, 22.5), (1.4, 3.615, 22.5), (-1.4, 3.615, 22.5), (-1.4, 5.615, 22.5), (1.4, 5.615, 27.5), (1.4, 3.615, 27.5), (-1.4, 3.615, 27.5), (-1.4, 5.615, 27.5), (2.5, 5.769, 27.5), (2.5, 3.462, 27.5), (-2.5, 3.462, 27.5), (-2.5, 5.769, 27.5), (2.5, 5.769, 30.0), (2.5, 3.462, 30.0), (-2.5, 3.462, 30.0), (-2.5, 5.769, 30.0), (1.0, 5.615, -1.0), (1.0, 3.615, -1.0), (-1.0, 3.615, -1.0), (-1.0, 5.615, -1.0), (1.0, 5.615, 1.0), (1.0, 3.615, 1.0), (-1.0, 3.615, 1.0), (-1.0, 5.615, 1.0), (-1.1, 5.538, -22.5), (-1.1, 5.538, 22.5), (-1.1, 5.615, -22.5), (-1.1, 5.615, 22.5), (1.1, 5.538, -22.5), (1.1, 5.538, 22.5), (1.1, 5.615, -22.5), (1.1, 5.615, 22.5), (-1.1, 3.615, -22.5), (-1.1, 3.615, 22.5), (-1.1, 3.692, -22.5), (-1.1, 3.692, 22.5), (1.1, 3.615, -22.5), (1.1, 3.615, 22.5), (1.1, 3.692, -22.5), (1.1, 3.692, 22.5), (1.4, 11.54, 20.75), (1.4, 6.923, 20.75), (-1.4, 6.923, 20.75), (-1.4, 11.54, 20.75), (1.4, 11.54, 22.75), (1.4, 6.923, 22.75), (-1.4, 6.923, 22.75), (-1.4, 11.54, 22.75), (1.4, 11.54, -22.75), (1.4, 6.923, -22.75), (-1.4, 6.923, -22.75), (-1.4, 11.54, -22.75), (1.4, 11.54, -20.75), (1.4, 6.923, -20.75), (-1.4, 6.923, -20.75), (-1.4, 11.54, -20.75), (1.4, 10.23, 22.5), (1.4, 8.231, 22.5), (-1.4, 8.231, 22.5), (-1.4, 10.23, 22.5), (1.4, 10.23, 27.5), (1.4, 8.231, 27.5), (-1.4, 8.231, 27.5), (-1.4, 10.23, 27.5), (2.5, 10.38, 27.5), (2.5, 8.077, 27.5), (-2.5, 8.077, 27.5), (-2.5, 10.38, 27.5), (2.5, 10.38, 30.0), (2.5, 8.077, 30.0), (-2.5, 8.077, 30.0), (-2.5, 10.38, 30.0), (1.0, 10.23, -1.0), (1.0, 8.231, -1.0), (-1.0, 8.231, -1.0), (-1.0, 10.23, -1.0), (1.0, 10.23, 1.0), (1.0, 8.231, 1.0), (-1.0, 8.231, 1.0), (-1.0, 10.23, 1.0), (-1.1, 10.15, -22.5), (-1.1, 10.15, 22.5), (-1.1, 10.23, -22.5), (-1.1, 10.23, 22.5), (1.1, 10.15, -22.5), (1.1, 10.15, 22.5), (1.1, 10.23, -22.5), (1.1, 10.23, 22.5), (-1.1, 8.231, -22.5), (-1.1, 8.231, 22.5), (-1.1, 8.308, -22.5), (-1.1, 8.308, 22.5), (1.1, 8.231, -22.5), (1.1, 8.231, 22.5), (1.1, 8.308, -22.5), (1.1, 8.308, 22.5)], [], [(0, 1, 2, 3), (4, 7, 6, 5), (0, 4, 5, 1), (1, 5, 6, 2), (2, 6, 7, 3), (4, 0, 3, 7), (8, 9, 10, 11), (12, 15, 14, 13), (8, 12, 13, 9), (9, 13, 14, 10), (10, 14, 15, 11), (12, 8, 11, 15), (16, 17, 18, 19), (20, 23, 22, 21), (16, 20, 21, 17), (17, 21, 22, 18), (18, 22, 23, 19), (20, 16, 19, 23), (24, 25, 26, 27), (28, 31, 30, 29), (24, 28, 29, 25), (25, 29, 30, 26), (26, 30, 31, 27), (28, 24, 27, 31), (32, 33, 34, 35), (36, 39, 38, 37), (32, 36, 37, 33), (33, 37, 38, 34), (34, 38, 39, 35), (36, 32, 35, 39), (41, 43, 42, 40), (43, 47, 46, 42), (47, 45, 44, 46), (45, 41, 40, 44), (40, 42, 46, 44), (45, 47, 43, 41), (49, 51, 50, 48), (51, 55, 54, 50), (55, 53, 52, 54), (53, 49, 48, 52), (48, 50, 54, 52), (53, 55, 51, 49), (56, 57, 58, 59), (60, 63, 62, 61), (56, 60, 61, 57), (57, 61, 62, 58), (58, 62, 63, 59), (60, 56, 59, 63), (64, 65, 66, 67), (68, 71, 70, 69), (64, 68, 69, 65), (65, 69, 70, 66), (66, 70, 71, 67), (68, 64, 67, 71), (72, 73, 74, 75), (76, 79, 78, 77), (72, 76, 77, 73), (73, 77, 78, 74), (74, 78, 79, 75), (76, 72, 75, 79), (80, 81, 82, 83), (84, 87, 86, 85), (80, 84, 85, 81), (81, 85, 86, 82), (82, 86, 87, 83), (84, 80, 83, 87), (88, 89, 90, 91), (92, 95, 94, 93), (88, 92, 93, 89), (89, 93, 94, 90), (90, 94, 95, 91), (92, 88, 91, 95), (97, 99, 98, 96), (99, 103, 102, 98), (103, 101, 100, 102), (101, 97, 96, 100), (96, 98, 102, 100), (101, 103, 99, 97), (105, 107, 106, 104), (107, 111, 110, 106), (111, 109, 108, 110), (109, 105, 104, 108), (104, 106, 110, 108), (109, 111, 107, 105), (112, 113, 114, 115), (116, 119, 118, 117), (112, 116, 117, 113), (113, 117, 118, 114), (114, 118, 119, 115), (116, 112, 115, 119), (120, 121, 122, 123), (124, 127, 126, 125), (120, 124, 125, 121), (121, 125, 126, 122), (122, 126, 127, 123), (124, 120, 123, 127), (128, 129, 130, 131), (132, 135, 134, 133), (128, 132, 133, 129), (129, 133, 134, 130), (130, 134, 135, 131), (132, 128, 131, 135), (136, 137, 138, 139), (140, 143, 142, 141), (136, 140, 141, 137), (137, 141, 142, 138), (138, 142, 143, 139), (140, 136, 139, 143), (144, 145, 146, 147), (148, 151, 150, 149), (144, 148, 149, 145), (145, 149, 150, 146), (146, 150, 151, 147), (148, 144, 147, 151), (153, 155, 154, 152), (155, 159, 158, 154), (159, 157, 156, 158), (157, 153, 152, 156), (152, 154, 158, 156), (157, 159, 155, 153), (161, 163, 162, 160), (163, 167, 166, 162), (167, 165, 164, 166), (165, 161, 160, 164), (160, 162, 166, 164), (165, 167, 163, 161)])
me_cube_001.polygons.foreach_set('material_index', [2, 2, 2, 2, 2, 2, 3, 3, 3, 3, 3, 3, 1, 1, 1, 1, 1, 1, 4, 4, 4, 4, 4, 4, 0, 0, 0, 0, 0, 0, 0, 0, 0, 0, 0, 0, 0, 0, 0, 0, 0, 0, 7, 7, 7, 7, 7, 7, 8, 8, 8, 8, 8, 8, 6, 6, 6, 6, 6, 6, 9, 9, 9, 9, 9, 9, 5, 5, 5, 5, 5, 5, 5, 5, 5, 5, 5, 5, 5, 5, 5, 5, 5, 5, 12, 12, 12, 12, 12, 12, 13, 13, 13, 13, 13, 13, 11, 11, 11, 11, 11, 11, 14, 14, 14, 14, 14, 14, 10, 10, 10, 10, 10, 10, 10, 10, 10, 10, 10, 10, 10, 10, 10, 10, 10, 10])
_uv = me_cube_001.uv_layers.new(name='UVMap')
_uv.uv.foreach_set('vector', [0.9702, 0.5687, 0.02989, 0.5687, 0.04058, 0.5628, 0.9595, 0.5628, 0.9872, 0.5944, 0.9762, 0.5876, 0.02388, 0.5876, 0.01281, 0.5944, 0.9702, 0.5687, 0.9702, 0.5938, 0.02989, 0.5938, 0.02989, 0.5687, 0.01281, 0.5684, 0.01281, 0.5944, 0.02388, 0.5876, 0.02388, 0.5622, 0.02388, 0.5622, 0.02388, 0.5876, 0.9762, 0.5876, 0.9762, 0.5622, 0.9872, 0.5944, 0.9872, 0.5684, 0.9762, 0.5622, 0.9762, 0.5876, 0.9609, 0.4067, 0.03916, 0.4067, 0.04964, 0.4131, 0.9504, 0.4131, 0.9776, 0.4317, 0.9667, 0.4377, 0.03333, 0.4377, 0.02248, 0.4317, 0.9776, 0.4062, 0.9776, 0.4317, 0.02248, 0.4317, 0.02248, 0.4062, 0.03916, 0.4067, 0.03916, 0.4313, 0.04964, 0.4371, 0.04964, 0.4131, 0.04964, 0.4131, 0.04964, 0.4371, 0.9504, 0.4371, 0.9504, 0.4131, 0.9609, 0.4313, 0.9609, 0.4067, 0.9504, 0.4131, 0.9504, 0.4371, 0.9813, 0.5666, 0.01878, 0.5666, 0.03445, 0.5448, 0.9656, 0.5448, 0.9803, 0.7145, 0.9647, 0.688, 0.0354, 0.688, 0.01976, 0.7145, 0.9813, 0.5666, 0.9813, 0.7147, 0.01878, 0.7147, 0.01878, 0.5666, 0.01976, 0.5667, 0.01976, 0.7145, 0.0354, 0.688, 0.0354, 0.545, 0.0354, 0.545, 0.0354, 0.688, 0.9647, 0.688, 0.9647, 0.545, 0.9803, 0.7145, 0.9803, 0.5667, 0.9647, 0.545, 0.9647, 0.688, 0.9691, 0.6377, 0.03092, 0.6377, 0.05785, 0.5982, 0.9422, 0.5982, 0.9674, 0.7001, 0.9405, 0.6571, 0.05954, 0.6571, 0.03271, 0.7001, 0.9691, 0.6377, 0.9691, 0.7003, 0.03092, 0.7003, 0.03092, 0.6377, 0.03271, 0.6378, 0.03271, 0.7001, 0.05954, 0.6571, 0.05954, 0.5984, 0.05954, 0.5984, 0.05954, 0.6571, 0.9405, 0.6571, 0.9405, 0.5984, 0.9674, 0.7001, 0.9674, 0.6378, 0.9405, 0.5984, 0.9405, 0.6571, 0.8511, 0.4786, 0.1489, 0.4786, 0.1571, 0.4791, 0.8429, 0.4791, 0.8511, 0.5218, 0.8429, 0.5213, 0.1571, 0.5213, 0.1489, 0.5218, 0.8511, 0.4786, 0.8511, 0.5218, 0.1489, 0.5218, 0.1489, 0.4786, 0.1489, 0.4786, 0.1489, 0.5218, 0.1571, 0.5213, 0.1571, 0.4791, 0.1571, 0.4791, 0.1571, 0.5213, 0.8429, 0.5213, 0.8429, 0.4791, 0.8511, 0.5218, 0.8511, 0.4786, 0.8429, 0.4791, 0.8429, 0.5213, 0.8162, 0.9744, 0.8425, 0.9744, 0.8425, 0.02593, 0.8162, 0.02593, 0.8425, 0.9744, 0.8516, 0.9869, 0.8516, 0.01345, 0.8425, 0.02593, 0.8516, 0.9869, 0.8245, 0.9869, 0.8245, 0.01345, 0.8516, 0.01345, 0.8245, 0.9869, 0.8162, 0.9744, 0.8162, 0.02593, 0.8245, 0.01345, 0.8162, 0.02593, 0.8425, 0.02593, 0.8516, 0.01345, 0.8245, 0.01345, 0.8245, 0.9869, 0.8516, 0.9869, 0.8425, 0.9744, 0.8162, 0.9744, 0.1575, 0.9744, 0.1839, 0.9744, 0.1839, 0.02593, 0.1575, 0.02593, 0.1839, 0.9744, 0.1756, 0.9869, 0.1756, 0.01345, 0.1839, 0.02593, 0.1756, 0.9869, 0.1485, 0.9869, 0.1485, 0.01345, 0.1756, 0.01345, 0.1485, 0.9869, 0.1575, 0.9744, 0.1575, 0.02593, 0.1485, 0.01345, 0.1575, 0.02593, 0.1839, 0.02593, 0.1756, 0.01345, 0.1485, 0.01345, 0.1485, 0.9869, 0.1756, 0.9869, 0.1839, 0.9744, 0.1575, 0.9744, 0.9702, 0.5687, 0.02989, 0.5687, 0.04058, 0.5628, 0.9595, 0.5628, 0.9872, 0.5944, 0.9762, 0.5876, 0.02388, 0.5876, 0.01281, 0.5944, 0.9702, 0.5687, 0.9702, 0.5938, 0.02989, 0.5938, 0.02989, 0.5687, 0.01281, 0.5684, 0.01281, 0.5944, 0.02388, 0.5876, 0.02388, 0.5622, 0.02388, 0.5622, 0.02388, 0.5876, 0.9762, 0.5876, 0.9762, 0.5622, 0.9872, 0.5944, 0.9872, 0.5684, 0.9762, 0.5622, 0.9762, 0.5876, 0.9609, 0.4067, 0.03916, 0.4067, 0.04964, 0.4131, 0.9504, 0.4131, 0.9776, 0.4317, 0.9667, 0.4377, 0.03333, 0.4377, 0.02248, 0.4317, 0.9776, 0.4062, 0.9776, 0.4317, 0.02248, 0.4317, 0.02248, 0.4062, 0.03916, 0.4067, 0.03916, 0.4313, 0.04964, 0.4371, 0.04964, 0.4131, 0.04964, 0.4131, 0.04964, 0.4371, 0.9504, 0.4371, 0.9504, 0.4131, 0.9609, 0.4313, 0.9609, 0.4067, 0.9504, 0.4131, 0.9504, 0.4371, 0.9813, 0.5666, 0.01878, 0.5666, 0.03445, 0.5448, 0.9656, 0.5448, 0.9803, 0.7145, 0.9647, 0.688, 0.0354, 0.688, 0.01976, 0.7145, 0.9813, 0.5666, 0.9813, 0.7147, 0.01878, 0.7147, 0.01878, 0.5666, 0.01976, 0.5667, 0.01976, 0.7145, 0.0354, 0.688, 0.0354, 0.545, 0.0354, 0.545, 0.0354, 0.688, 0.9647, 0.688, 0.9647, 0.545, 0.9803, 0.7145, 0.9803, 0.5667, 0.9647, 0.545, 0.9647, 0.688, 0.9691, 0.6377, 0.03092, 0.6377, 0.05785, 0.5982, 0.9422, 0.5982, 0.9674, 0.7001, 0.9405, 0.6571, 0.05954, 0.6571, 0.03271, 0.7001, 0.9691, 0.6377, 0.9691, 0.7003, 0.03092, 0.7003, 0.03092, 0.6377, 0.03271, 0.6378, 0.03271, 0.7001, 0.05954, 0.6571, 0.05954, 0.5984, 0.05954, 0.5984, 0.05954, 0.6571, 0.9405, 0.6571, 0.9405, 0.5984, 0.9674, 0.7001, 0.9674, 0.6378, 0.9405, 0.5984, 0.9405, 0.6571, 0.8511, 0.4786, 0.1489, 0.4786, 0.1571, 0.4791, 0.8429, 0.4791, 0.8511, 0.5218, 0.8429, 0.5213, 0.1571, 0.5213, 0.1489, 0.5218, 0.8511, 0.4786, 0.8511, 0.5218, 0.1489, 0.5218, 0.1489, 0.4786, 0.1489, 0.4786, 0.1489, 0.5218, 0.1571, 0.5213, 0.1571, 0.4791, 0.1571, 0.4791, 0.1571, 0.5213, 0.8429, 0.5213, 0.8429, 0.4791, 0.8511, 0.5218, 0.8511, 0.4786, 0.8429, 0.4791, 0.8429, 0.5213, 0.8162, 0.9744, 0.8425, 0.9744, 0.8425, 0.02593, 0.8162, 0.02593, 0.8425, 0.9744, 0.8516, 0.9869, 0.8516, 0.01345, 0.8425, 0.02593, 0.8516, 0.9869, 0.8245, 0.9869, 0.8245, 0.01345, 0.8516, 0.01345, 0.8245, 0.9869, 0.8162, 0.9744, 0.8162, 0.02593, 0.8245, 0.01345, 0.8162, 0.02593, 0.8425, 0.02593, 0.8516, 0.01345, 0.8245, 0.01345, 0.8245, 0.9869, 0.8516, 0.9869, 0.8425, 0.9744, 0.8162, 0.9744, 0.1575, 0.9744, 0.1839, 0.9744, 0.1839, 0.02593, 0.1575, 0.02593, 0.1839, 0.9744, 0.1756, 0.9869, 0.1756, 0.01345, 0.1839, 0.02593, 0.1756, 0.9869, 0.1485, 0.9869, 0.1485, 0.01345, 0.1756, 0.01345, 0.1485, 0.9869, 0.1575, 0.9744, 0.1575, 0.02593, 0.1485, 0.01345, 0.1575, 0.02593, 0.1839, 0.02593, 0.1756, 0.01345, 0.1485, 0.01345, 0.1485, 0.9869, 0.1756, 0.9869, 0.1839, 0.9744, 0.1575, 0.9744, 0.9702, 0.5687, 0.02989, 0.5687, 0.04058, 0.5628, 0.9595, 0.5628, 0.9872, 0.5944, 0.9762, 0.5876, 0.02388, 0.5876, 0.01281, 0.5944, 0.9702, 0.5687, 0.9702, 0.5938, 0.02989, 0.5938, 0.02989, 0.5687, 0.01281, 0.5684, 0.01281, 0.5944, 0.02388, 0.5876, 0.02388, 0.5622, 0.02388, 0.5622, 0.02388, 0.5876, 0.9762, 0.5876, 0.9762, 0.5622, 0.9872, 0.5944, 0.9872, 0.5684, 0.9762, 0.5622, 0.9762, 0.5876, 0.9609, 0.4067, 0.03916, 0.4067, 0.04964, 0.4131, 0.9504, 0.4131, 0.9776, 0.4317, 0.9667, 0.4377, 0.03333, 0.4377, 0.02248, 0.4317, 0.9776, 0.4062, 0.9776, 0.4317, 0.02248, 0.4317, 0.02248, 0.4062, 0.03916, 0.4067, 0.03916, 0.4313, 0.04964, 0.4371, 0.04964, 0.4131, 0.04964, 0.4131, 0.04964, 0.4371, 0.9504, 0.4371, 0.9504, 0.4131, 0.9609, 0.4313, 0.9609, 0.4067, 0.9504, 0.4131, 0.9504, 0.4371, 0.9813, 0.5666, 0.01878, 0.5666, 0.03445, 0.5448, 0.9656, 0.5448, 0.9803, 0.7145, 0.9647, 0.688, 0.0354, 0.688, 0.01976, 0.7145, 0.9813, 0.5666, 0.9813, 0.7147, 0.01878, 0.7147, 0.01878, 0.5666, 0.01976, 0.5667, 0.01976, 0.7145, 0.0354, 0.688, 0.0354, 0.545, 0.0354, 0.545, 0.0354, 0.688, 0.9647, 0.688, 0.9647, 0.545, 0.9803, 0.7145, 0.9803, 0.5667, 0.9647, 0.545, 0.9647, 0.688, 0.9691, 0.6377, 0.03092, 0.6377, 0.05785, 0.5982, 0.9422, 0.5982, 0.9674, 0.7001, 0.9405, 0.6571, 0.05954, 0.6571, 0.03271, 0.7001, 0.9691, 0.6377, 0.9691, 0.7003, 0.03092, 0.7003, 0.03092, 0.6377, 0.03271, 0.6378, 0.03271, 0.7001, 0.05954, 0.6571, 0.05954, 0.5984, 0.05954, 0.5984, 0.05954, 0.6571, 0.9405, 0.6571, 0.9405, 0.5984, 0.9674, 0.7001, 0.9674, 0.6378, 0.9405, 0.5984, 0.9405, 0.6571, 0.8511, 0.4786, 0.1489, 0.4786, 0.1571, 0.4791, 0.8429, 0.4791, 0.8511, 0.5218, 0.8429, 0.5213, 0.1571, 0.5213, 0.1489, 0.5218, 0.8511, 0.4786, 0.8511, 0.5218, 0.1489, 0.5218, 0.1489, 0.4786, 0.1489, 0.4786, 0.1489, 0.5218, 0.1571, 0.5213, 0.1571, 0.4791, 0.1571, 0.4791, 0.1571, 0.5213, 0.8429, 0.5213, 0.8429, 0.4791, 0.8511, 0.5218, 0.8511, 0.4786, 0.8429, 0.4791, 0.8429, 0.5213, 0.8162, 0.9744, 0.8425, 0.9744, 0.8425, 0.02593, 0.8162, 0.02593, 0.8425, 0.9744, 0.8516, 0.9869, 0.8516, 0.01345, 0.8425, 0.02593, 0.8516, 0.9869, 0.8245, 0.9869, 0.8245, 0.01345, 0.8516, 0.01345, 0.8245, 0.9869, 0.8162, 0.9744, 0.8162, 0.02593, 0.8245, 0.01345, 0.8162, 0.02593, 0.8425, 0.02593, 0.8516, 0.01345, 0.8245, 0.01345, 0.8245, 0.9869, 0.8516, 0.9869, 0.8425, 0.9744, 0.8162, 0.9744, 0.1575, 0.9744, 0.1839, 0.9744, 0.1839, 0.02593, 0.1575, 0.02593, 0.1839, 0.9744, 0.1756, 0.9869, 0.1756, 0.01345, 0.1839, 0.02593, 0.1756, 0.9869, 0.1485, 0.9869, 0.1485, 0.01345, 0.1756, 0.01345, 0.1485, 0.9869, 0.1575, 0.9744, 0.1575, 0.02593, 0.1485, 0.01345, 0.1575, 0.02593, 0.1839, 0.02593, 0.1756, 0.01345, 0.1485, 0.01345, 0.1485, 0.9869, 0.1756, 0.9869, 0.1839, 0.9744, 0.1575, 0.9744])
me_cube_001.materials.append(mat_material_001)
me_cube_001.materials.append(mat_material_002)
me_cube_001.materials.append(mat_material_003)
me_cube_001.materials.append(mat_material_004)
me_cube_001.materials.append(mat_material_005)
me_cube_001.materials.append(mat_material_006)
me_cube_001.materials.append(mat_material_007)
me_cube_001.materials.append(mat_material_008)
me_cube_001.materials.append(mat_material_009)
me_cube_001.materials.append(mat_material_010)
me_cube_001.materials.append(mat_material_011)
me_cube_001.materials.append(mat_material_012)
me_cube_001.materials.append(mat_material_013)
me_cube_001.materials.append(mat_material_014)
me_cube_001.materials.append(mat_material_015)
me_cube_001.use_remesh_preserve_volume = False
me_cube_001.use_remesh_preserve_attributes = False
me_cube_001.use_mirror_vertex_groups = False
me_cube_001.update()
me_cube_002 = bpy.data.meshes.new('Cube.002')
me_cube_002.from_pydata([(1.4, 2.308, 20.75), (1.4, -2.308, 20.75), (-1.4, -2.308, 20.75), (-1.4, 2.308, 20.75), (1.4, 2.308, 22.75), (1.4, -2.308, 22.75), (-1.4, -2.308, 22.75), (-1.4, 2.308, 22.75), (1.4, 2.308, -22.75), (1.4, -2.308, -22.75), (-1.4, -2.308, -22.75), (-1.4, 2.308, -22.75), (1.4, 2.308, -20.75), (1.4, -2.308, -20.75), (-1.4, -2.308, -20.75), (-1.4, 2.308, -20.75), (1.4, 1.0, 22.5), (1.4, -1.0, 22.5), (-1.4, -1.0, 22.5), (-1.4, 1.0, 22.5), (1.4, 1.0, 27.5), (1.4, -1.0, 27.5), (-1.4, -1.0, 27.5), (-1.4, 1.0, 27.5), (2.5, 1.154, 27.5), (2.5, -1.154, 27.5), (-2.5, -1.154, 27.5), (-2.5, 1.154, 27.5), (2.5, 1.154, 30.0), (2.5, -1.154, 30.0), (-2.5, -1.154, 30.0), (-2.5, 1.154, 30.0), (1.0, 1.0, -1.0), (1.0, -1.0, -1.0), (-1.0, -1.0, -1.0), (-1.0, 1.0, -1.0), (1.0, 1.0, 1.0), (1.0, -1.0, 1.0), (-1.0, -1.0, 1.0), (-1.0, 1.0, 1.0), (-1.1, 0.9231, -22.5), (-1.1, 0.9231, 22.5), (-1.1, 1.0, -22.5), (-1.1, 1.0, 22.5), (1.1, 0.9231, -22.5), (1.1, 0.9231, 22.5), (1.1, 1.0, -22.5), (1.1, 1.0, 22.5), (-1.1, -1.0, -22.5), (-1.1, -1.0, 22.5), (-1.1, -0.9231, -22.5), (-1.1, -0.9231, 22.5), (1.1, -1.0, -22.5), (1.1, -1.0, 22.5), (1.1, -0.9231, -22.5), (1.1, -0.9231, 22.5), (1.4, 11.54, 20.75), (1.4, 6.923, 20.75), (-1.4, 6.923, 20.75), (-1.4, 11.54, 20.75), (1.4, 11.54, 22.75), (1.4, 6.923, 22.75), (-1.4, 6.923, 22.75), (-1.4, 11.54, 22.75), (1.4, 11.54, -22.75), (1.4, 6.923, -22.75), (-1.4, 6.923, -22.75), (-1.4, 11.54, -22.75), (1.4, 11.54, -20.75), (1.4, 6.923, -20.75), (-1.4, 6.923, -20.75), (-1.4, 11.54, -20.75), (1.4, 10.23, 22.5), (1.4, 8.231, 22.5), (-1.4, 8.231, 22.5), (-1.4, 10.23, 22.5), (1.4, 10.23, 27.5), (1.4, 8.231, 27.5), (-1.4, 8.231, 27.5), (-1.4, 10.23, 27.5), (2.5, 10.38, 27.5), (2.5, 8.077, 27.5), (-2.5, 8.077, 27.5), (-2.5, 10.38, 27.5), (2.5, 10.38, 30.0), (2.5, 8.077, 30.0), (-2.5, 8.077, 30.0), (-2.5, 10.38, 30.0), (1.0, 10.23, -1.0), (1.0, 8.231, -1.0), (-1.0, 8.231, -1.0), (-1.0, 10.23, -1.0), (1.0, 10.23, 1.0), (1.0, 8.231, 1.0), (-1.0, 8.231, 1.0), (-1.0, 10.23, 1.0), (-1.1, 10.15, -22.5), (-1.1, 10.15, 22.5), (-1.1, 10.23, -22.5), (-1.1, 10.23, 22.5), (1.1, 10.15, -22.5), (1.1, 10.15, 22.5), (1.1, 10.23, -22.5), (1.1, 10.23, 22.5), (-1.1, 8.231, -22.5), (-1.1, 8.231, 22.5), (-1.1, 8.308, -22.5), (-1.1, 8.308, 22.5), (1.1, 8.231, -22.5), (1.1, 8.231, 22.5), (1.1, 8.308, -22.5), (1.1, 8.308, 22.5)], [], [(0, 1, 2, 3), (4, 7, 6, 5), (0, 4, 5, 1), (1, 5, 6, 2), (2, 6, 7, 3), (4, 0, 3, 7), (8, 9, 10, 11), (12, 15, 14, 13), (8, 12, 13, 9), (9, 13, 14, 10), (10, 14, 15, 11), (12, 8, 11, 15), (16, 17, 18, 19), (20, 23, 22, 21), (16, 20, 21, 17), (17, 21, 22, 18), (18, 22, 23, 19), (20, 16, 19, 23), (24, 25, 26, 27), (28, 31, 30, 29), (24, 28, 29, 25), (25, 29, 30, 26), (26, 30, 31, 27), (28, 24, 27, 31), (32, 33, 34, 35), (36, 39, 38, 37), (32, 36, 37, 33), (33, 37, 38, 34), (34, 38, 39, 35), (36, 32, 35, 39), (41, 43, 42, 40), (43, 47, 46, 42), (47, 45, 44, 46), (45, 41, 40, 44), (40, 42, 46, 44), (45, 47, 43, 41), (49, 51, 50, 48), (51, 55, 54, 50), (55, 53, 52, 54), (53, 49, 48, 52), (48, 50, 54, 52), (53, 55, 51, 49), (56, 57, 58, 59), (60, 63, 62, 61), (56, 60, 61, 57), (57, 61, 62, 58), (58, 62, 63, 59), (60, 56, 59, 63), (64, 65, 66, 67), (68, 71, 70, 69), (64, 68, 69, 65), (65, 69, 70, 66), (66, 70, 71, 67), (68, 64, 67, 71), (72, 73, 74, 75), (76, 79, 78, 77), (72, 76, 77, 73), (73, 77, 78, 74), (74, 78, 79, 75), (76, 72, 75, 79), (80, 81, 82, 83), (84, 87, 86, 85), (80, 84, 85, 81), (81, 85, 86, 82), (82, 86, 87, 83), (84, 80, 83, 87), (88, 89, 90, 91), (92, 95, 94, 93), (88, 92, 93, 89), (89, 93, 94, 90), (90, 94, 95, 91), (92, 88, 91, 95), (97, 99, 98, 96), (99, 103, 102, 98), (103, 101, 100, 102), (101, 97, 96, 100), (96, 98, 102, 100), (101, 103, 99, 97), (105, 107, 106, 104), (107, 111, 110, 106), (111, 109, 108, 110), (109, 105, 104, 108), (104, 106, 110, 108), (109, 111, 107, 105)])
me_cube_002.polygons.foreach_set('material_index', [2, 2, 2, 2, 2, 2, 3, 3, 3, 3, 3, 3, 1, 1, 1, 1, 1, 1, 4, 4, 4, 4, 4, 4, 0, 0, 0, 0, 0, 0, 0, 0, 0, 0, 0, 0, 0, 0, 0, 0, 0, 0, 12, 12, 12, 12, 12, 12, 13, 13, 13, 13, 13, 13, 11, 11, 11, 11, 11, 11, 14, 14, 14, 14, 14, 14, 10, 10, 10, 10, 10, 10, 10, 10, 10, 10, 10, 10, 10, 10, 10, 10, 10, 10])
_uv = me_cube_002.uv_layers.new(name='UVMap')
_uv.uv.foreach_set('vector', [0.9702, 0.5687, 0.02989, 0.5687, 0.04058, 0.5628, 0.9595, 0.5628, 0.9872, 0.5944, 0.9762, 0.5876, 0.02388, 0.5876, 0.01281, 0.5944, 0.9702, 0.5687, 0.9702, 0.5938, 0.02989, 0.5938, 0.02989, 0.5687, 0.01281, 0.5684, 0.01281, 0.5944, 0.02388, 0.5876, 0.02388, 0.5622, 0.02388, 0.5622, 0.02388, 0.5876, 0.9762, 0.5876, 0.9762, 0.5622, 0.9872, 0.5944, 0.9872, 0.5684, 0.9762, 0.5622, 0.9762, 0.5876, 0.9609, 0.4067, 0.03916, 0.4067, 0.04964, 0.4131, 0.9504, 0.4131, 0.9776, 0.4317, 0.9667, 0.4377, 0.03333, 0.4377, 0.02248, 0.4317, 0.9776, 0.4062, 0.9776, 0.4317, 0.02248, 0.4317, 0.02248, 0.4062, 0.03916, 0.4067, 0.03916, 0.4313, 0.04964, 0.4371, 0.04964, 0.4131, 0.04964, 0.4131, 0.04964, 0.4371, 0.9504, 0.4371, 0.9504, 0.4131, 0.9609, 0.4313, 0.9609, 0.4067, 0.9504, 0.4131, 0.9504, 0.4371, 0.9813, 0.5666, 0.01878, 0.5666, 0.03445, 0.5448, 0.9656, 0.5448, 0.9803, 0.7145, 0.9647, 0.688, 0.0354, 0.688, 0.01976, 0.7145, 0.9813, 0.5666, 0.9813, 0.7147, 0.01878, 0.7147, 0.01878, 0.5666, 0.01976, 0.5667, 0.01976, 0.7145, 0.0354, 0.688, 0.0354, 0.545, 0.0354, 0.545, 0.0354, 0.688, 0.9647, 0.688, 0.9647, 0.545, 0.9803, 0.7145, 0.9803, 0.5667, 0.9647, 0.545, 0.9647, 0.688, 0.9691, 0.6377, 0.03092, 0.6377, 0.05785, 0.5982, 0.9422, 0.5982, 0.9674, 0.7001, 0.9405, 0.6571, 0.05954, 0.6571, 0.03271, 0.7001, 0.9691, 0.6377, 0.9691, 0.7003, 0.03092, 0.7003, 0.03092, 0.6377, 0.03271, 0.6378, 0.03271, 0.7001, 0.05954, 0.6571, 0.05954, 0.5984, 0.05954, 0.5984, 0.05954, 0.6571, 0.9405, 0.6571, 0.9405, 0.5984, 0.9674, 0.7001, 0.9674, 0.6378, 0.9405, 0.5984, 0.9405, 0.6571, 0.8511, 0.4786, 0.1489, 0.4786, 0.1571, 0.4791, 0.8429, 0.4791, 0.8511, 0.5218, 0.8429, 0.5213, 0.1571, 0.5213, 0.1489, 0.5218, 0.8511, 0.4786, 0.8511, 0.5218, 0.1489, 0.5218, 0.1489, 0.4786, 0.1489, 0.4786, 0.1489, 0.5218, 0.1571, 0.5213, 0.1571, 0.4791, 0.1571, 0.4791, 0.1571, 0.5213, 0.8429, 0.5213, 0.8429, 0.4791, 0.8511, 0.5218, 0.8511, 0.4786, 0.8429, 0.4791, 0.8429, 0.5213, 0.8162, 0.9744, 0.8425, 0.9744, 0.8425, 0.02593, 0.8162, 0.02593, 0.8425, 0.9744, 0.8516, 0.9869, 0.8516, 0.01345, 0.8425, 0.02593, 0.8516, 0.9869, 0.8245, 0.9869, 0.8245, 0.01345, 0.8516, 0.01345, 0.8245, 0.9869, 0.8162, 0.9744, 0.8162, 0.02593, 0.8245, 0.01345, 0.8162, 0.02593, 0.8425, 0.02593, 0.8516, 0.01345, 0.8245, 0.01345, 0.8245, 0.9869, 0.8516, 0.9869, 0.8425, 0.9744, 0.8162, 0.9744, 0.1575, 0.9744, 0.1839, 0.9744, 0.1839, 0.02593, 0.1575, 0.02593, 0.1839, 0.9744, 0.1756, 0.9869, 0.1756, 0.01345, 0.1839, 0.02593, 0.1756, 0.9869, 0.1485, 0.9869, 0.1485, 0.01345, 0.1756, 0.01345, 0.1485, 0.9869, 0.1575, 0.9744, 0.1575, 0.02593, 0.1485, 0.01345, 0.1575, 0.02593, 0.1839, 0.02593, 0.1756, 0.01345, 0.1485, 0.01345, 0.1485, 0.9869, 0.1756, 0.9869, 0.1839, 0.9744, 0.1575, 0.9744, 0.9702, 0.5687, 0.02989, 0.5687, 0.04058, 0.5628, 0.9595, 0.5628, 0.9872, 0.5944, 0.9762, 0.5876, 0.02388, 0.5876, 0.01281, 0.5944, 0.9702, 0.5687, 0.9702, 0.5938, 0.02989, 0.5938, 0.02989, 0.5687, 0.01281, 0.5684, 0.01281, 0.5944, 0.02388, 0.5876, 0.02388, 0.5622, 0.02388, 0.5622, 0.02388, 0.5876, 0.9762, 0.5876, 0.9762, 0.5622, 0.9872, 0.5944, 0.9872, 0.5684, 0.9762, 0.5622, 0.9762, 0.5876, 0.9609, 0.4067, 0.03916, 0.4067, 0.04964, 0.4131, 0.9504, 0.4131, 0.9776, 0.4317, 0.9667, 0.4377, 0.03333, 0.4377, 0.02248, 0.4317, 0.9776, 0.4062, 0.9776, 0.4317, 0.02248, 0.4317, 0.02248, 0.4062, 0.03916, 0.4067, 0.03916, 0.4313, 0.04964, 0.4371, 0.04964, 0.4131, 0.04964, 0.4131, 0.04964, 0.4371, 0.9504, 0.4371, 0.9504, 0.4131, 0.9609, 0.4313, 0.9609, 0.4067, 0.9504, 0.4131, 0.9504, 0.4371, 0.9813, 0.5666, 0.01878, 0.5666, 0.03445, 0.5448, 0.9656, 0.5448, 0.9803, 0.7145, 0.9647, 0.688, 0.0354, 0.688, 0.01976, 0.7145, 0.9813, 0.5666, 0.9813, 0.7147, 0.01878, 0.7147, 0.01878, 0.5666, 0.01976, 0.5667, 0.01976, 0.7145, 0.0354, 0.688, 0.0354, 0.545, 0.0354, 0.545, 0.0354, 0.688, 0.9647, 0.688, 0.9647, 0.545, 0.9803, 0.7145, 0.9803, 0.5667, 0.9647, 0.545, 0.9647, 0.688, 0.9691, 0.6377, 0.03092, 0.6377, 0.05785, 0.5982, 0.9422, 0.5982, 0.9674, 0.7001, 0.9405, 0.6571, 0.05954, 0.6571, 0.03271, 0.7001, 0.9691, 0.6377, 0.9691, 0.7003, 0.03092, 0.7003, 0.03092, 0.6377, 0.03271, 0.6378, 0.03271, 0.7001, 0.05954, 0.6571, 0.05954, 0.5984, 0.05954, 0.5984, 0.05954, 0.6571, 0.9405, 0.6571, 0.9405, 0.5984, 0.9674, 0.7001, 0.9674, 0.6378, 0.9405, 0.5984, 0.9405, 0.6571, 0.8511, 0.4786, 0.1489, 0.4786, 0.1571, 0.4791, 0.8429, 0.4791, 0.8511, 0.5218, 0.8429, 0.5213, 0.1571, 0.5213, 0.1489, 0.5218, 0.8511, 0.4786, 0.8511, 0.5218, 0.1489, 0.5218, 0.1489, 0.4786, 0.1489, 0.4786, 0.1489, 0.5218, 0.1571, 0.5213, 0.1571, 0.4791, 0.1571, 0.4791, 0.1571, 0.5213, 0.8429, 0.5213, 0.8429, 0.4791, 0.8511, 0.5218, 0.8511, 0.4786, 0.8429, 0.4791, 0.8429, 0.5213, 0.8162, 0.9744, 0.8425, 0.9744, 0.8425, 0.02593, 0.8162, 0.02593, 0.8425, 0.9744, 0.8516, 0.9869, 0.8516, 0.01345, 0.8425, 0.02593, 0.8516, 0.9869, 0.8245, 0.9869, 0.8245, 0.01345, 0.8516, 0.01345, 0.8245, 0.9869, 0.8162, 0.9744, 0.8162, 0.02593, 0.8245, 0.01345, 0.8162, 0.02593, 0.8425, 0.02593, 0.8516, 0.01345, 0.8245, 0.01345, 0.8245, 0.9869, 0.8516, 0.9869, 0.8425, 0.9744, 0.8162, 0.9744, 0.1575, 0.9744, 0.1839, 0.9744, 0.1839, 0.02593, 0.1575, 0.02593, 0.1839, 0.9744, 0.1756, 0.9869, 0.1756, 0.01345, 0.1839, 0.02593, 0.1756, 0.9869, 0.1485, 0.9869, 0.1485, 0.01345, 0.1756, 0.01345, 0.1485, 0.9869, 0.1575, 0.9744, 0.1575, 0.02593, 0.1485, 0.01345, 0.1575, 0.02593, 0.1839, 0.02593, 0.1756, 0.01345, 0.1485, 0.01345, 0.1485, 0.9869, 0.1756, 0.9869, 0.1839, 0.9744, 0.1575, 0.9744])
me_cube_002.materials.append(mat_material_016)
me_cube_002.materials.append(mat_material_017)
me_cube_002.materials.append(mat_material_018)
me_cube_002.materials.append(mat_material_019)
me_cube_002.materials.append(mat_material_020)
me_cube_002.materials.append(mat_material_021)
me_cube_002.materials.append(mat_material_022)
me_cube_002.materials.append(mat_material_023)
me_cube_002.materials.append(mat_material_024)
me_cube_002.materials.append(mat_material_025)
me_cube_002.materials.append(mat_material_026)
me_cube_002.materials.append(mat_material_027)
me_cube_002.materials.append(mat_material_028)
me_cube_002.materials.append(mat_material_029)
me_cube_002.materials.append(mat_material_030)
me_cube_002.use_remesh_preserve_volume = False
me_cube_002.use_remesh_preserve_attributes = False
me_cube_002.use_mirror_vertex_groups = False
me_cube_002.update()
me_plane = bpy.data.meshes.new('Plane')
me_plane.from_pydata([(-400.0, -400.0, 0.0), (400.0, -400.0, 0.0), (-400.0, 400.0, 0.0), (400.0, 400.0, 0.0)], [], [(0, 1, 3, 2)])
me_plane.use_remesh_preserve_volume = False
me_plane.use_remesh_preserve_attributes = False
me_plane.use_mirror_vertex_groups = False
me_plane.update()
me_cube_003 = bpy.data.meshes.new('Cube.003')
me_cube_003.from_pydata([(-100.0, -100.0, -100.0), (-100.0, -100.0, 100.0), (-100.0, -61.54, 9.091), (-100.0, 61.54, 9.091), (-100.0, 61.54, 81.82), (-100.0, 100.0, -100.0), (-100.0, 100.0, 100.0), (-100.0, -61.54, 81.82), (100.0, -100.0, 100.0), (100.0, -100.0, -100.0), (100.0, 100.0, 100.0), (100.0, 100.0, -100.0), (100.0, -61.54, 9.091), (100.0, -61.54, 81.82), (100.0, 61.54, 81.82), (100.0, 61.54, 9.091), (140.0, 61.54, -11.36), (140.0, 61.54, -6.818), (140.0, 92.31, -11.36), (140.0, 92.31, -6.818), (260.0, 61.54, -11.36), (260.0, 61.54, -6.818), (260.0, 92.31, -11.36), (260.0, 92.31, -6.818)], [], [(0, 1, 2, 3, 4, 5), (1, 6, 5, 4, 7, 2), (8, 1, 0, 9), (8, 10, 6, 1), (6, 10, 11, 5), (0, 5, 11, 9), (8, 12, 13, 14, 11, 10), (9, 11, 14, 15, 12, 8), (13, 12, 2, 7), (14, 13, 7, 4), (3, 2, 12, 15), (4, 3, 15, 14), (17, 19, 18, 16), (19, 23, 22, 18), (23, 21, 20, 22), (21, 17, 16, 20), (16, 18, 22, 20), (21, 23, 19, 17)])
_uv = me_cube_003.uv_layers.new(name='UVMap')
_uv.uv.foreach_set('vector', [0.2181, 0.02295, 0.2181, 0.977, 0.3265, 0.5434, 0.6735, 0.5434, 0.6735, 0.8903, 0.7819, 0.02295, 0.2181, 0.977, 0.7819, 0.977, 0.7819, 0.02295, 0.6735, 0.8903, 0.3265, 0.8903, 0.3265, 0.5434, 0.2135, 0.9848, 0.2181, 0.977, 0.2181, 0.02295, 0.2135, 0.01517, 0.2135, 0.9848, 0.7865, 0.9848, 0.7819, 0.977, 0.2181, 0.977, 0.7819, 0.977, 0.7865, 0.9848, 0.7865, 0.01517, 0.7819, 0.02295, 0.2181, 0.02295, 0.7819, 0.02295, 0.7865, 0.01517, 0.2135, 0.01517, 0.2135, 0.9848, 0.3237, 0.5441, 0.3237, 0.8967, 0.6763, 0.8967, 0.7865, 0.01517, 0.7865, 0.9848, 0.2135, 0.01517, 0.7865, 0.01517, 0.6763, 0.8967, 0.6763, 0.5441, 0.3237, 0.5441, 0.2135, 0.9848, 0.3237, 0.8967, 0.3237, 0.5441, 0.3265, 0.5434, 0.3265, 0.8903, 0.6763, 0.8967, 0.3237, 0.8967, 0.3265, 0.8903, 0.6735, 0.8903, 0.6735, 0.5434, 0.3265, 0.5434, 0.3237, 0.5441, 0.6763, 0.5441, 0.6735, 0.8903, 0.6735, 0.5434, 0.6763, 0.5441, 0.6763, 0.8967, 0.9009, 0.9695, 0.1164, 0.9695, 0.1164, 0.04224, 0.9009, 0.04224, 0.1164, 0.9695, 0.09308, 0.9557, 0.09308, 0.01925, 0.1164, 0.04224, 0.09308, 0.9557, 0.8854, 0.9557, 0.8854, 0.01925, 0.09308, 0.01925, 0.8854, 0.9557, 0.9009, 0.9695, 0.9009, 0.04224, 0.8854, 0.01925, 0.9009, 0.04224, 0.1164, 0.04224, 0.09308, 0.01925, 0.8854, 0.01925, 0.8854, 0.9557, 0.09308, 0.9557, 0.1164, 0.9695, 0.9009, 0.9695])
me_cube_003.materials.append(mat_material_046)
me_cube_003.use_remesh_preserve_volume = False
me_cube_003.use_remesh_preserve_attributes = False
me_cube_003.use_mirror_vertex_groups = False
me_cube_003.update()
me_cube_004 = bpy.data.meshes.new('Cube.004')
me_cube_004.from_pydata([(-100.0, 100.0, 91.67), (-100.0, 100.0, -100.0), (-100.0, 86.67, -100.0), (-100.0, 86.67, 91.67), (100.0, 86.67, 91.67), (100.0, 100.0, 91.67), (100.0, 100.0, -100.0), (100.0, 86.67, -100.0), (-100.0, -86.67, -100.0), (-100.0, -100.0, -100.0), (-100.0, -100.0, 91.67), (-100.0, -86.67, 91.67), (100.0, -86.67, -100.0), (100.0, -100.0, -100.0), (100.0, -100.0, 91.67), (100.0, -86.67, 91.67), (-100.0, -100.0, 91.67), (-100.0, -100.0, 108.1), (-100.0, -81.48, 117.6), (-100.0, -56.13, 126.1), (-100.0, -28.61, 131.3), (-100.0, 0.0001416, 133.1), (-100.0, 28.61, 131.3), (-100.0, 56.13, 126.1), (-100.0, 81.48, 117.6), (-100.0, 100.0, 108.1), (-100.0, 100.0, 91.67), (100.0, -100.0, 91.67), (100.0, -100.0, 108.1), (100.0, -81.48, 117.6), (100.0, -56.13, 126.1), (100.0, -28.61, 131.3), (100.0, 0.0001416, 133.1), (100.0, 28.61, 131.3), (100.0, 56.13, 126.1), (100.0, 81.48, 117.6), (100.0, 100.0, 108.1), (100.0, 100.0, 91.67)], [], [(0, 1, 2, 3), (0, 3, 4, 5), (5, 6, 1, 0), (2, 1, 6, 7), (7, 6, 5, 4), (2, 7, 4, 3), (8, 9, 10, 11), (9, 8, 12, 13), (10, 9, 13, 14), (11, 10, 14, 15), (14, 13, 12, 15), (12, 8, 11, 15), (16, 17, 18, 19, 20, 21, 22, 23, 24, 25, 26), (27, 28, 17, 16), (28, 29, 18, 17), (18, 29, 30, 19), (19, 30, 31, 20), (20, 31, 32, 21), (21, 32, 33, 22), (22, 33, 34, 23), (23, 34, 35, 24), (25, 24, 35, 36), (26, 25, 36, 37), (37, 36, 35, 34, 33, 32, 31, 30, 29, 28, 27), (27, 16, 26, 37)])
_uv = me_cube_004.uv_layers.new(name='UVMap')
_uv.uv.foreach_set('vector', [0.7755, 0.9062, 0.7755, 0.0612, 0.7388, 0.0612, 0.7388, 0.9062, 0.7755, 0.9062, 0.7388, 0.9062, 0.7498, 0.923, 0.7882, 0.923, 0.7882, 0.923, 0.7882, 0.03925, 0.7755, 0.0612, 0.7755, 0.9062, 0.7388, 0.0612, 0.7755, 0.0612, 0.7882, 0.03925, 0.7498, 0.03925, 0.7498, 0.03925, 0.7882, 0.03925, 0.7882, 0.923, 0.7498, 0.923, 0.7388, 0.0612, 0.7498, 0.03925, 0.7498, 0.923, 0.7388, 0.9062, 0.2612, 0.0612, 0.2245, 0.0612, 0.2245, 0.9062, 0.2612, 0.9062, 0.2245, 0.0612, 0.2612, 0.0612, 0.2502, 0.03925, 0.2118, 0.03925, 0.2245, 0.9062, 0.2245, 0.0612, 0.2118, 0.03925, 0.2118, 0.923, 0.2612, 0.9062, 0.2245, 0.9062, 0.2118, 0.923, 0.2502, 0.923, 0.2118, 0.923, 0.2118, 0.03925, 0.2502, 0.03925, 0.2502, 0.923, 0.2502, 0.03925, 0.2612, 0.0612, 0.2612, 0.9062, 0.2502, 0.923, 0.9333, 0.8175, 0.9333, 0.7035, 0.8531, 0.6377, 0.7432, 0.5789, 0.624, 0.5428, 0.5, 0.5306, 0.376, 0.5428, 0.2568, 0.5789, 0.1469, 0.6377, 0.0667, 0.7035, 0.0667, 0.8175, 0.9532, 0.7909, 0.9532, 0.6717, 0.9333, 0.7035, 0.9333, 0.8175, 0.9532, 0.6717, 0.8693, 0.6028, 0.8531, 0.6377, 0.9333, 0.7035, 0.8531, 0.6377, 0.8693, 0.6028, 0.7544, 0.5414, 0.7432, 0.5789, 0.7432, 0.5789, 0.7544, 0.5414, 0.6297, 0.5036, 0.624, 0.5428, 0.624, 0.5428, 0.6297, 0.5036, 0.5, 0.4908, 0.5, 0.5306, 0.5, 0.5306, 0.5, 0.4908, 0.3703, 0.5036, 0.376, 0.5428, 0.376, 0.5428, 0.3703, 0.5036, 0.2456, 0.5414, 0.2568, 0.5789, 0.2568, 0.5789, 0.2456, 0.5414, 0.1307, 0.6028, 0.1469, 0.6377, 0.0667, 0.7035, 0.1469, 0.6377, 0.1307, 0.6028, 0.04678, 0.6717, 0.0667, 0.8175, 0.0667, 0.7035, 0.04678, 0.6717, 0.04678, 0.7909, 0.04678, 0.7909, 0.04678, 0.6717, 0.1307, 0.6028, 0.2456, 0.5414, 0.3703, 0.5036, 0.5, 0.4908, 0.6297, 0.5036, 0.7544, 0.5414, 0.8693, 0.6028, 0.9532, 0.6717, 0.9532, 0.7909, 0.9532, 0.7909, 0.9333, 0.8175, 0.0667, 0.8175, 0.04678, 0.7909])
me_cube_004.use_remesh_preserve_volume = False
me_cube_004.use_remesh_preserve_attributes = False
me_cube_004.use_mirror_vertex_groups = False
me_cube_004.update()

# ---- objects
ob_lamp = bpy.data.objects.new('Lamp', light_lamp)
ob_camera = bpy.data.objects.new('Camera', cam_camera)
ob_cube = bpy.data.objects.new('Cube', me_cube)
ob_cube_002 = bpy.data.objects.new('Cube.002', me_cube_007)
ob_cube_001 = bpy.data.objects.new('Cube.001', me_cube_001)
ob_cube_003 = bpy.data.objects.new('Cube.003', me_cube_002)
ob_plane = bpy.data.objects.new('Plane', me_plane)
ob_cube_004 = bpy.data.objects.new('Cube.004', me_cube_003)
ob_cube_005 = bpy.data.objects.new('Cube.005', me_cube_004)

# ---- transforms, parenting, visibility, modifiers, constraints
ob_lamp.location = (4.076, 1.005, 5.904)
ob_lamp.rotation_euler = (0.6503, 0.05522, 1.866)
ob_lamp.lock_rotations_4d = False
ob_lamp.empty_display_type = 'ARROWS'
ob_lamp.color = (0.0, 0.0, 0.0, 0.0)
ob_lamp.lineart.crease_threshold = 0.0
ob_camera.location = (7.481, -6.508, 5.344)
ob_camera.rotation_euler = (1.109, 0.01082, 0.8149)
ob_camera.lock_rotations_4d = False
ob_camera.empty_display_type = 'ARROWS'
ob_camera.color = (0.0, 0.0, 0.0, 0.0)
ob_camera.display_type = 'WIRE'
ob_camera.lineart.crease_threshold = 0.0
ob_cube.location = (0.0, 0.0, 450.0)
ob_cube.scale = (5.0, 450.0, 450.0)
ob_cube.lock_rotations_4d = False
ob_cube.empty_display_type = 'ARROWS'
ob_cube.lineart.crease_threshold = 0.0
ob_cube_002.location = (0.0, -300.0, 450.0)
ob_cube_002.scale = (5.0, 65.0, 4.0)
ob_cube_002.lock_rotations_4d = False
ob_cube_002.empty_display_type = 'ARROWS'
ob_cube_002.lineart.crease_threshold = 0.0
ob_cube_001.location = (0.0, -300.0, 750.0)
ob_cube_001.scale = (5.0, 65.0, 4.0)
ob_cube_001.lock_rotations_4d = False
ob_cube_001.empty_display_type = 'ARROWS'
ob_cube_001.lineart.crease_threshold = 0.0
ob_cube_003.location = (0.0, -300.0, 150.0)
ob_cube_003.scale = (5.0, 65.0, 4.0)
ob_cube_003.lock_rotations_4d = False
ob_cube_003.empty_display_type = 'ARROWS'
ob_cube_003.lineart.crease_threshold = 0.0
ob_plane.location = (0.0, 0.0, 450.0)
ob_plane.rotation_euler = (0.0, 1.571, 0.0)
ob_plane.lineart.crease_threshold = 0.0
ob_cube_004.location = (0.0, 0.0, 110.0)
ob_cube_004.scale = (0.025, 0.65, 1.1)
ob_cube_004.lineart.crease_threshold = 0.0
ob_cube_005.location = (0.0, 0.0, 110.0)
ob_cube_005.scale = (0.1, 0.75, 1.2)
ob_cube_005.lineart.crease_threshold = 0.0

# ---- collection membership
col_collection_1.objects.link(ob_lamp)
col_collection_1.objects.link(ob_camera)
col_collection_1.objects.link(ob_cube)
col_collection_1.objects.link(ob_cube_002)
col_collection_1.objects.link(ob_cube_001)
col_collection_1.objects.link(ob_cube_003)
col_collection_1.objects.link(ob_plane)
col_collection_1.objects.link(ob_cube_004)
col_collection_1.objects.link(ob_cube_005)

# ---- scene / render settings (as saved in the file)
scene.camera = ob_camera
scene.frame_start = 1; scene.frame_end = 250; scene.frame_set(1)
scene.render.engine = 'BLENDER_EEVEE_NEXT'
scene.render.resolution_percentage = 50
scene.render.dither_intensity = 0.0
scene.cycles.use_denoising = False
scene.cycles.samples = 10
scene.cycles.sampling_pattern = 'TABULATED_SOBOL'
scene.cycles.light_sampling_threshold = 0.0
scene.cycles.use_adaptive_sampling = False
scene.cycles.use_light_tree = False
scene.cycles.blur_glossy = 0.0
scene.cycles.pixel_filter_type = 'GAUSSIAN'
scene.cycles.sample_clamp_indirect = 0.0
scene.view_settings.view_transform = 'Standard'
scene.unit_settings.scale_length = 0.01
bpy.context.view_layer.update()
